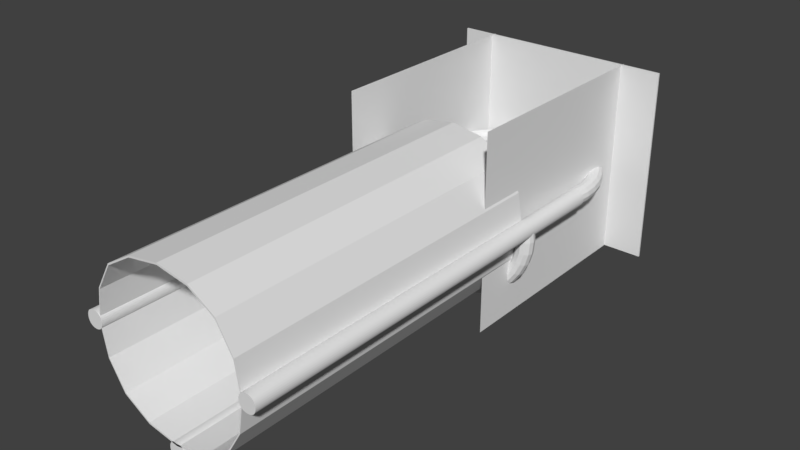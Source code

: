 # Source: DropTubeV2.blend  (saved by Blender 2.78.0; exported with 4.5.12 LTS)
import bpy
from mathutils import Matrix  # noqa: F401  (used for matrix-valued properties, if any)

bpy.ops.wm.read_factory_settings(use_empty=True)
scene = bpy.context.scene
scene.name = 'Scene'

# ---- collections
col_collection_1 = bpy.data.collections.new('Collection 1'); scene.collection.children.link(col_collection_1)

# ---- world
world_world = bpy.data.worlds.new('World'); scene.world = world_world
world_world.color = (0.05088, 0.05088, 0.05088)
world_world.use_sun_shadow = False
world_world.sun_shadow_jitter_overblur = 0.0
world_world.cycles.sampling_method = 'MANUAL'

# ---- meshes
me_plane_020 = bpy.data.meshes.new('Plane.020')
me_plane_020.from_pydata([(-1.0, -1.0, 0.0), (1.0, -1.0, 0.0), (-1.0, 1.0, 0.0), (1.0, 1.0, 0.0)], [], [(0, 1, 3, 2)])
me_plane_020.use_remesh_preserve_volume = False
me_plane_020.use_remesh_preserve_attributes = False
me_plane_020.use_mirror_vertex_groups = False
me_plane_020.update()
me_plane_019 = bpy.data.meshes.new('Plane.019')
me_plane_019.from_pydata([(-1.0, -1.0, 0.0), (1.0, -1.0, 0.0), (-1.0, 1.0, 0.0), (1.0, 1.0, 0.0)], [], [(0, 1, 3, 2)])
me_plane_019.use_remesh_preserve_volume = False
me_plane_019.use_remesh_preserve_attributes = False
me_plane_019.use_mirror_vertex_groups = False
me_plane_019.update()
me_plane_018 = bpy.data.meshes.new('Plane.018')
me_plane_018.from_pydata([(-1.0, -1.0, 0.0), (1.0, -1.0, 0.0), (-1.0, 1.0, 0.0), (1.0, 1.0, 0.0), (-1.0, -1.0, -0.01), (1.0, -1.0, -0.01), (-1.0, 1.0, -0.01), (1.0, 1.0, -0.01)], [], [(0, 1, 3, 2), (4, 6, 7, 5), (0, 2, 6, 4), (1, 0, 4, 5), (3, 1, 5, 7), (2, 3, 7, 6)])
me_plane_018.use_remesh_preserve_volume = False
me_plane_018.use_remesh_preserve_attributes = False
me_plane_018.use_mirror_vertex_groups = False
me_plane_018.update()
me_plane_017 = bpy.data.meshes.new('Plane.017')
me_plane_017.from_pydata([(-0.1875, -0.25, 0.4531), (-0.1875, -0.75, 0.4531), (-0.5312, -0.25, 0.3906), (-0.5312, -0.75, 0.3906), (0.1875, -0.25, 0.4531), (0.5312, -0.25, 0.3906), (0.1875, -0.75, 0.4531), (0.5312, -0.75, 0.3906), (0.1875, 0.25, 0.4531), (0.1875, 0.75, 0.4531), (0.5312, 0.25, 0.3906), (0.5312, 0.75, 0.3906), (-0.1875, 0.25, 0.4531), (-0.5312, 0.25, 0.3906), (-0.1875, 0.75, 0.4531), (-0.5312, 0.75, 0.3906), (-0.1875, -0.25, -0.4531), (-0.5312, -0.25, -0.3906), (-0.1875, -0.75, -0.4531), (-0.5312, -0.75, -0.3906), (-0.1875, 0.25, -0.4531), (-0.1875, 0.75, -0.4531), (-0.5312, 0.25, -0.3906), (-0.5312, 0.75, -0.3906), (0.1875, 0.25, -0.4531), (0.5312, 0.25, -0.3906), (0.1875, 0.75, -0.4531), (0.5312, 0.75, -0.3906), (0.1875, -0.25, -0.4531), (0.1875, -0.75, -0.4531), (0.5312, -0.25, -0.3906), (0.5312, -0.75, -0.3906), (-0.9062, -0.25, 0.09375), (-0.7812, -0.25, 0.2656), (-0.9062, -0.75, 0.09375), (-0.7812, -0.75, 0.2656), (-0.9062, 0.25, 0.09375), (-0.9062, 0.75, 0.09375), (-0.7812, 0.25, 0.2656), (-0.7812, 0.75, 0.2656), (-0.9062, 0.25, -0.09375), (-0.7812, 0.25, -0.2656), (-0.9062, 0.75, -0.09375), (-0.7812, 0.75, -0.2656), (-0.9062, -0.25, -0.09375), (-0.9062, -0.75, -0.09375), (-0.7812, -0.25, -0.2656), (-0.7812, -0.75, -0.2656), (0.9062, 0.25, 0.09375), (0.7812, 0.25, 0.2656), (0.9062, 0.75, 0.09375), (0.7812, 0.75, 0.2656), (0.9062, -0.25, 0.09375), (0.9062, -0.75, 0.09375), (0.7812, -0.25, 0.2656), (0.7812, -0.75, 0.2656), (0.9062, -0.25, -0.09375), (0.7812, -0.25, -0.2656), (0.9062, -0.75, -0.09375), (0.7812, -0.75, -0.2656), (0.9062, 0.25, -0.09375), (0.9062, 0.75, -0.09375), (0.7812, 0.25, -0.2656), (0.7812, 0.75, -0.2656), (0.0, -0.25, 0.4609), (0.0, -0.75, 0.4609), (-0.1875, -0.5, 0.4531), (-0.3672, -0.25, 0.4297), (-0.5312, -0.5, 0.3906), (-0.3672, -0.75, 0.4297), (0.1875, 0.0, 0.4531), (0.5312, 0.0, 0.3906), (0.3672, -0.25, 0.4297), (0.1875, -0.5, 0.4531), (0.3672, -0.75, 0.4297), (0.5312, -0.5, 0.3906), (0.0, 0.25, 0.4609), (0.0, 0.75, 0.4609), (0.1875, 0.5, 0.4531), (0.3672, 0.25, 0.4297), (0.5312, 0.5, 0.3906), (0.3672, 0.75, 0.4297), (-0.1875, 0.0, 0.4531), (-0.5312, 0.0, 0.3906), (-0.3672, 0.25, 0.4297), (-0.1875, 0.5, 0.4531), (-0.3672, 0.75, 0.4297), (-0.5312, 0.5, 0.3906), (-0.1875, 0.0, -0.4531), (-0.5312, 0.0, -0.3906), (-0.3672, -0.25, -0.4297), (-0.1875, -0.5, -0.4531), (-0.3672, -0.75, -0.4297), (-0.5312, -0.5, -0.3906), (0.0, 0.25, -0.4609), (0.0, 0.75, -0.4609), (-0.1875, 0.5, -0.4531), (-0.3672, 0.25, -0.4297), (-0.5312, 0.5, -0.3906), (-0.3672, 0.75, -0.4297), (0.1875, 0.0, -0.4531), (0.5312, 0.0, -0.3906), (0.3672, 0.25, -0.4297), (0.1875, 0.5, -0.4531), (0.3672, 0.75, -0.4297), (0.5312, 0.5, -0.3906), (0.0, -0.25, -0.4609), (0.0, -0.75, -0.4609), (0.1875, -0.5, -0.4531), (0.3672, -0.25, -0.4297), (0.5312, -0.5, -0.3906), (0.3672, -0.75, -0.4297), (-0.9062, 0.0, 0.09375), (-0.7812, 0.0, 0.2656), (-0.8594, -0.25, 0.1836), (-0.9062, -0.5, 0.09375), (-0.8594, -0.75, 0.1836), (-0.7812, -0.5, 0.2656), (-0.9219, 0.25, 0.0), (-0.9219, 0.75, 0.0), (-0.9062, 0.5, 0.09375), (-0.8594, 0.25, 0.1836), (-0.7812, 0.5, 0.2656), (-0.8594, 0.75, 0.1836), (-0.9062, 0.0, -0.09375), (-0.7812, 0.0, -0.2656), (-0.8594, 0.25, -0.1836), (-0.9062, 0.5, -0.09375), (-0.8594, 0.75, -0.1836), (-0.7812, 0.5, -0.2656), (-0.9219, -0.25, 0.0), (-0.9219, -0.75, 0.0), (-0.9062, -0.5, -0.09375), (-0.8594, -0.25, -0.1836), (-0.7812, -0.5, -0.2656), (-0.8594, -0.75, -0.1836), (0.9062, 0.0, 0.09375), (0.7812, 0.0, 0.2656), (0.8594, 0.25, 0.1836), (0.9062, 0.5, 0.09375), (0.8594, 0.75, 0.1836), (0.7812, 0.5, 0.2656), (0.9219, -0.25, 0.0), (0.9219, -0.75, 0.0), (0.9062, -0.5, 0.09375), (0.8594, -0.25, 0.1836), (0.7812, -0.5, 0.2656), (0.8594, -0.75, 0.1836), (0.9062, 0.0, -0.09375), (0.7812, 0.0, -0.2656), (0.8594, -0.25, -0.1836), (0.9062, -0.5, -0.09375), (0.8594, -0.75, -0.1836), (0.7812, -0.5, -0.2656), (0.9219, 0.25, 0.0), (0.9219, 0.75, 0.0), (0.9062, 0.5, -0.09375), (0.8594, 0.25, -0.1836), (0.7812, 0.5, -0.2656), (0.8594, 0.75, -0.1836), (-0.6719, 0.75, 0.3359), (-0.6719, 0.25, 0.3359), (-0.6719, -0.25, 0.3359), (-0.6719, -0.75, 0.3359), (-0.5312, -1.0, 0.3906), (-0.1875, -1.0, 0.4531), (0.1875, -1.0, 0.4531), (0.5312, -1.0, 0.3906), (0.6719, -0.75, 0.3359), (0.6719, -0.25, 0.3359), (0.6719, 0.25, 0.3359), (0.6719, 0.75, 0.3359), (0.5312, 1.0, 0.3906), (0.1875, 1.0, 0.4531), (-0.1875, 1.0, 0.4531), (-0.5312, 1.0, 0.3906), (-0.6719, 0.75, -0.3359), (-0.6719, 0.25, -0.3359), (-0.6719, -0.25, -0.3359), (-0.6719, -0.75, -0.3359), (-0.5312, -1.0, -0.3906), (-0.1875, -1.0, -0.4531), (0.1875, -1.0, -0.4531), (0.5312, -1.0, -0.3906), (0.6719, -0.75, -0.3359), (0.6719, -0.25, -0.3359), (0.6719, 0.25, -0.3359), (0.6719, 0.75, -0.3359), (0.5312, 1.0, -0.3906), (0.1875, 1.0, -0.4531), (-0.1875, 1.0, -0.4531), (-0.5312, 1.0, -0.3906), (-0.7812, -1.0, 0.2656), (-0.9062, -1.0, 0.09375), (-0.9062, -1.0, -0.09375), (-0.7812, -1.0, -0.2656), (0.7812, -1.0, 0.2656), (0.9062, -1.0, 0.09375), (0.9062, -1.0, -0.09375), (0.7812, -1.0, -0.2656), (-0.7812, 1.0, 0.2656), (-0.9062, 1.0, 0.09375), (-0.9062, 1.0, -0.09375), (-0.7812, 1.0, -0.2656), (0.7812, 1.0, 0.2656), (0.9062, 1.0, 0.09375), (0.9062, 1.0, -0.09375), (0.7812, 1.0, -0.2656), (0.0, 0.0, 0.4609), (0.0, -0.5, 0.4609), (0.3672, 0.0, 0.4297), (0.0, 0.5, 0.4609), (-0.3672, 0.0, 0.4297), (-0.3672, -0.5, 0.4297), (0.3672, -0.5, 0.4297), (0.3672, 0.5, 0.4297), (-0.3672, 0.5, 0.4297), (0.0, 0.0, -0.4609), (-0.3672, 0.0, -0.4297), (0.0, 0.5, -0.4609), (0.3672, 0.0, -0.4297), (0.0, -0.5, -0.4609), (-0.3672, -0.5, -0.4297), (-0.3672, 0.5, -0.4297), (0.3672, 0.5, -0.4297), (0.3672, -0.5, -0.4297), (-0.9219, 0.0, 0.0), (-0.8594, 0.0, 0.1836), (-0.9219, 0.5, 0.0), (-0.8594, 0.0, -0.1836), (-0.9219, -0.5, 0.0), (-0.8594, -0.5, 0.1836), (-0.8594, 0.5, 0.1836), (-0.8594, 0.5, -0.1836), (-0.8594, -0.5, -0.1836), (0.9219, 0.0, 0.0), (0.8594, 0.0, 0.1836), (0.9219, -0.5, 0.0), (0.8594, 0.0, -0.1836), (0.9219, 0.5, 0.0), (0.8594, 0.5, 0.1836), (0.8594, -0.5, 0.1836), (0.8594, -0.5, -0.1836), (0.8594, 0.5, -0.1836), (-0.6719, 0.5, 0.3359), (-0.6719, 0.0, 0.3359), (-0.6719, -0.5, 0.3359), (-0.3672, -1.0, 0.4297), (0.0, -1.0, 0.4609), (0.3672, -1.0, 0.4297), (0.6719, -0.5, 0.3359), (0.6719, 0.0, 0.3359), (0.6719, 0.5, 0.3359), (0.3672, 1.0, 0.4297), (0.0, 1.0, 0.4609), (-0.3672, 1.0, 0.4297), (-0.6719, 0.5, -0.3359), (-0.6719, 0.0, -0.3359), (-0.6719, -0.5, -0.3359), (-0.3672, -1.0, -0.4297), (0.0, -1.0, -0.4609), (0.3672, -1.0, -0.4297), (0.6719, -0.5, -0.3359), (0.6719, 0.0, -0.3359), (0.6719, 0.5, -0.3359), (0.3672, 1.0, -0.4297), (0.0, 1.0, -0.4609), (-0.3672, 1.0, -0.4297), (-0.8594, -1.0, 0.1836), (-0.9219, -1.0, 0.0), (-0.8594, -1.0, -0.1836), (0.8594, -1.0, 0.1836), (0.9219, -1.0, 0.0), (0.8594, -1.0, -0.1836), (-0.8594, 1.0, 0.1836), (-0.9219, 1.0, 0.0), (-0.8594, 1.0, -0.1836), (0.8594, 1.0, 0.1836), (0.9219, 1.0, 0.0), (0.8594, 1.0, -0.1836), (-0.6719, -1.0, 0.3359), (0.6719, -1.0, 0.3359), (-0.6719, 1.0, 0.3359), (0.6719, 1.0, 0.3359), (-0.6719, -1.0, -0.3359), (0.6719, -1.0, -0.3359), (-0.6719, 1.0, -0.3359), (0.6719, 1.0, -0.3359)], [], [(0, 64, 208, 82), (0, 82, 212, 67), (0, 67, 213, 66), (0, 66, 209, 64), (1, 65, 209, 66), (1, 66, 213, 69), (1, 69, 247, 165), (1, 165, 248, 65), (2, 67, 212, 83), (2, 83, 245, 162), (2, 162, 246, 68), (2, 68, 213, 67), (3, 69, 213, 68), (3, 68, 246, 163), (3, 163, 280, 164), (3, 164, 247, 69), (4, 70, 208, 64), (4, 64, 209, 73), (4, 73, 214, 72), (4, 72, 210, 70), (5, 71, 210, 72), (5, 72, 214, 75), (5, 75, 250, 169), (5, 169, 251, 71), (6, 73, 209, 65), (6, 65, 248, 166), (6, 166, 249, 74), (6, 74, 214, 73), (7, 75, 214, 74), (7, 74, 249, 167), (7, 167, 281, 168), (7, 168, 250, 75), (8, 76, 208, 70), (8, 70, 210, 79), (8, 79, 215, 78), (8, 78, 211, 76), (9, 77, 211, 78), (9, 78, 215, 81), (9, 81, 253, 173), (9, 173, 254, 77), (10, 79, 210, 71), (10, 71, 251, 170), (10, 170, 252, 80), (10, 80, 215, 79), (11, 81, 215, 80), (11, 80, 252, 171), (11, 171, 283, 172), (11, 172, 253, 81), (12, 82, 208, 76), (12, 76, 211, 85), (12, 85, 216, 84), (12, 84, 212, 82), (13, 83, 212, 84), (13, 84, 216, 87), (13, 87, 244, 161), (13, 161, 245, 83), (14, 85, 211, 77), (14, 77, 254, 174), (14, 174, 255, 86), (14, 86, 216, 85), (15, 87, 216, 86), (15, 86, 255, 175), (15, 175, 282, 160), (15, 160, 244, 87), (16, 88, 217, 106), (16, 106, 221, 91), (16, 91, 222, 90), (16, 90, 218, 88), (17, 89, 218, 90), (17, 90, 222, 93), (17, 93, 258, 178), (17, 178, 257, 89), (18, 91, 221, 107), (18, 107, 260, 181), (18, 181, 259, 92), (18, 92, 222, 91), (19, 93, 222, 92), (19, 92, 259, 180), (19, 180, 284, 179), (19, 179, 258, 93), (20, 94, 217, 88), (20, 88, 218, 97), (20, 97, 223, 96), (20, 96, 219, 94), (21, 95, 219, 96), (21, 96, 223, 99), (21, 99, 267, 190), (21, 190, 266, 95), (22, 97, 218, 89), (22, 89, 257, 177), (22, 177, 256, 98), (22, 98, 223, 97), (23, 99, 223, 98), (23, 98, 256, 176), (23, 176, 286, 191), (23, 191, 267, 99), (24, 100, 217, 94), (24, 94, 219, 103), (24, 103, 224, 102), (24, 102, 220, 100), (25, 101, 220, 102), (25, 102, 224, 105), (25, 105, 264, 186), (25, 186, 263, 101), (26, 103, 219, 95), (26, 95, 266, 189), (26, 189, 265, 104), (26, 104, 224, 103), (27, 105, 224, 104), (27, 104, 265, 188), (27, 188, 287, 187), (27, 187, 264, 105), (28, 106, 217, 100), (28, 100, 220, 109), (28, 109, 225, 108), (28, 108, 221, 106), (29, 107, 221, 108), (29, 108, 225, 111), (29, 111, 261, 182), (29, 182, 260, 107), (30, 109, 220, 101), (30, 101, 263, 185), (30, 185, 262, 110), (30, 110, 225, 109), (31, 111, 225, 110), (31, 110, 262, 184), (31, 184, 285, 183), (31, 183, 261, 111), (32, 112, 226, 130), (32, 130, 230, 115), (32, 115, 231, 114), (32, 114, 227, 112), (33, 113, 227, 114), (33, 114, 231, 117), (33, 117, 246, 162), (33, 162, 245, 113), (34, 115, 230, 131), (34, 131, 269, 193), (34, 193, 268, 116), (34, 116, 231, 115), (35, 117, 231, 116), (35, 116, 268, 192), (35, 192, 280, 163), (35, 163, 246, 117), (36, 118, 226, 112), (36, 112, 227, 121), (36, 121, 232, 120), (36, 120, 228, 118), (37, 119, 228, 120), (37, 120, 232, 123), (37, 123, 274, 201), (37, 201, 275, 119), (38, 121, 227, 113), (38, 113, 245, 161), (38, 161, 244, 122), (38, 122, 232, 121), (39, 123, 232, 122), (39, 122, 244, 160), (39, 160, 282, 200), (39, 200, 274, 123), (40, 124, 226, 118), (40, 118, 228, 127), (40, 127, 233, 126), (40, 126, 229, 124), (41, 125, 229, 126), (41, 126, 233, 129), (41, 129, 256, 177), (41, 177, 257, 125), (42, 127, 228, 119), (42, 119, 275, 202), (42, 202, 276, 128), (42, 128, 233, 127), (43, 129, 233, 128), (43, 128, 276, 203), (43, 203, 286, 176), (43, 176, 256, 129), (44, 130, 226, 124), (44, 124, 229, 133), (44, 133, 234, 132), (44, 132, 230, 130), (45, 131, 230, 132), (45, 132, 234, 135), (45, 135, 270, 194), (45, 194, 269, 131), (46, 133, 229, 125), (46, 125, 257, 178), (46, 178, 258, 134), (46, 134, 234, 133), (47, 135, 234, 134), (47, 134, 258, 179), (47, 179, 284, 195), (47, 195, 270, 135), (48, 136, 235, 154), (48, 154, 239, 139), (48, 139, 240, 138), (48, 138, 236, 136), (49, 137, 236, 138), (49, 138, 240, 141), (49, 141, 252, 170), (49, 170, 251, 137), (50, 139, 239, 155), (50, 155, 278, 205), (50, 205, 277, 140), (50, 140, 240, 139), (51, 141, 240, 140), (51, 140, 277, 204), (51, 204, 283, 171), (51, 171, 252, 141), (52, 142, 235, 136), (52, 136, 236, 145), (52, 145, 241, 144), (52, 144, 237, 142), (53, 143, 237, 144), (53, 144, 241, 147), (53, 147, 271, 197), (53, 197, 272, 143), (54, 145, 236, 137), (54, 137, 251, 169), (54, 169, 250, 146), (54, 146, 241, 145), (55, 147, 241, 146), (55, 146, 250, 168), (55, 168, 281, 196), (55, 196, 271, 147), (56, 148, 235, 142), (56, 142, 237, 151), (56, 151, 242, 150), (56, 150, 238, 148), (57, 149, 238, 150), (57, 150, 242, 153), (57, 153, 262, 185), (57, 185, 263, 149), (58, 151, 237, 143), (58, 143, 272, 198), (58, 198, 273, 152), (58, 152, 242, 151), (59, 153, 242, 152), (59, 152, 273, 199), (59, 199, 285, 184), (59, 184, 262, 153), (60, 154, 235, 148), (60, 148, 238, 157), (60, 157, 243, 156), (60, 156, 239, 154), (61, 155, 239, 156), (61, 156, 243, 159), (61, 159, 279, 206), (61, 206, 278, 155), (62, 157, 238, 149), (62, 149, 263, 186), (62, 186, 264, 158), (62, 158, 243, 157), (63, 159, 243, 158), (63, 158, 264, 187), (63, 187, 287, 207), (63, 207, 279, 159), (164, 280, 192, 268, 193, 269, 194, 270, 195, 284, 180, 259, 181, 260, 182, 261, 183, 285, 199, 273, 198, 272, 197, 271, 196, 281, 167, 249, 166, 248, 165, 247), (172, 283, 204, 277, 205, 278, 206, 279, 207, 287, 188, 265, 189, 266, 190, 267, 191, 286, 203, 276, 202, 275, 201, 274, 200, 282, 175, 255, 174, 254, 173, 253)])
me_plane_017.use_remesh_preserve_volume = False
me_plane_017.use_remesh_preserve_attributes = False
me_plane_017.use_mirror_vertex_groups = False
me_plane_017.update()
me_torus_020 = bpy.data.meshes.new('Torus.020')
me_torus_020.from_pydata([(0.55, 0.0, 0.0), (0.5433, 0.0, 0.025), (0.525, 0.0, 0.0433), (0.5, 0.0, 0.05), (0.475, 0.0, 0.0433), (0.4567, 0.0, 0.025), (0.45, 0.0, 6.123e-18), (0.4567, 0.0, -0.025), (0.475, 0.0, -0.0433), (0.5, 0.0, -0.05), (0.525, 0.0, -0.0433), (0.5433, 0.0, -0.025), (0.5432, 0.08604, 0.0), (0.5366, 0.08499, 0.025), (0.5185, 0.08213, 0.0433), (0.4938, 0.07822, 0.05), (0.4692, 0.07431, 0.0433), (0.4511, 0.07144, 0.025), (0.4445, 0.0704, 6.123e-18), (0.4511, 0.07144, -0.025), (0.4692, 0.07431, -0.0433), (0.4938, 0.07822, -0.05), (0.5185, 0.08213, -0.0433), (0.5366, 0.08499, -0.025), (-0.5432, 0.08604, 0.0), (-0.5366, 0.08499, 0.025), (-0.5185, 0.08213, 0.0433), (-0.4938, 0.07822, 0.05), (-0.4692, 0.07431, 0.0433), (-0.4511, 0.07144, 0.025), (-0.4445, 0.0704, 6.123e-18), (-0.4511, 0.07144, -0.025), (-0.4692, 0.07431, -0.0433), (-0.4938, 0.07822, -0.05), (-0.5185, 0.08213, -0.0433), (-0.5366, 0.08499, -0.025), (-0.55, 4.808e-08, 0.0), (-0.5433, 4.75e-08, 0.025), (-0.525, 4.59e-08, 0.0433), (-0.5, 4.371e-08, 0.05), (-0.475, 4.153e-08, 0.0433), (-0.4567, 3.993e-08, 0.025), (-0.45, 3.934e-08, 6.123e-18), (-0.4567, 3.993e-08, -0.025), (-0.475, 4.153e-08, -0.0433), (-0.5, 4.371e-08, -0.05), (-0.525, 4.59e-08, -0.0433), (-0.5433, 4.75e-08, -0.025), (-0.5432, -0.08604, 0.0), (-0.5366, -0.08499, 0.025), (-0.5185, -0.08213, 0.0433), (-0.4938, -0.07822, 0.05), (-0.4692, -0.07431, 0.0433), (-0.4511, -0.07144, 0.025), (-0.4445, -0.0704, 6.123e-18), (-0.4511, -0.07144, -0.025), (-0.4692, -0.07431, -0.0433), (-0.4938, -0.07822, -0.05), (-0.5185, -0.08213, -0.0433), (-0.5366, -0.08499, -0.025), (-0.5231, -0.17, 0.0), (-0.5167, -0.1679, 0.025), (-0.4993, -0.1622, 0.0433), (-0.4755, -0.1545, 0.05), (-0.4518, -0.1468, 0.0433), (-0.4343, -0.1411, 0.025), (-0.428, -0.1391, 6.123e-18), (-0.4343, -0.1411, -0.025), (-0.4518, -0.1468, -0.0433), (-0.4755, -0.1545, -0.05), (-0.4993, -0.1622, -0.0433), (-0.5167, -0.1679, -0.025), (-0.4901, -0.2497, 0.0), (-0.4841, -0.2467, 0.025), (-0.4678, -0.2383, 0.0433), (-0.4455, -0.227, 0.05), (-0.4232, -0.2156, 0.0433), (-0.4069, -0.2073, 0.025), (-0.401, -0.2043, 6.123e-18), (-0.4069, -0.2073, -0.025), (-0.4232, -0.2156, -0.0433), (-0.4455, -0.227, -0.05), (-0.4678, -0.2383, -0.0433), (-0.4841, -0.2467, -0.025), (-0.445, -0.3233, 0.0), (-0.4395, -0.3193, 0.025), (-0.4247, -0.3086, 0.0433), (-0.4045, -0.2939, 0.05), (-0.3843, -0.2792, 0.0433), (-0.3695, -0.2684, 0.025), (-0.3641, -0.2645, 6.123e-18), (-0.3695, -0.2684, -0.025), (-0.3843, -0.2792, -0.0433), (-0.4045, -0.2939, -0.05), (-0.4247, -0.3086, -0.0433), (-0.4395, -0.3193, -0.025), (-0.3889, -0.3889, 0.0), (-0.3842, -0.3842, 0.025), (-0.3712, -0.3712, 0.0433), (-0.3536, -0.3536, 0.05), (-0.3359, -0.3359, 0.0433), (-0.3229, -0.3229, 0.025), (-0.3182, -0.3182, 6.123e-18), (-0.3229, -0.3229, -0.025), (-0.3359, -0.3359, -0.0433), (-0.3536, -0.3536, -0.05), (-0.3712, -0.3712, -0.0433), (-0.3842, -0.3842, -0.025), (-0.3233, -0.445, 0.0), (-0.3193, -0.4395, 0.025), (-0.3086, -0.4247, 0.0433), (-0.2939, -0.4045, 0.05), (-0.2792, -0.3843, 0.0433), (-0.2684, -0.3695, 0.025), (-0.2645, -0.3641, 6.123e-18), (-0.2684, -0.3695, -0.025), (-0.2792, -0.3843, -0.0433), (-0.2939, -0.4045, -0.05), (-0.3086, -0.4247, -0.0433), (-0.3193, -0.4395, -0.025), (-0.2497, -0.4901, 0.0), (-0.2467, -0.4841, 0.025), (-0.2383, -0.4678, 0.0433), (-0.227, -0.4455, 0.05), (-0.2156, -0.4232, 0.0433), (-0.2073, -0.4069, 0.025), (-0.2043, -0.401, 6.123e-18), (-0.2073, -0.4069, -0.025), (-0.2156, -0.4232, -0.0433), (-0.227, -0.4455, -0.05), (-0.2383, -0.4678, -0.0433), (-0.2467, -0.4841, -0.025), (-0.17, -0.5231, 0.0), (-0.1679, -0.5167, 0.025), (-0.1622, -0.4993, 0.0433), (-0.1545, -0.4755, 0.05), (-0.1468, -0.4518, 0.0433), (-0.1411, -0.4343, 0.025), (-0.1391, -0.428, 6.123e-18), (-0.1411, -0.4343, -0.025), (-0.1468, -0.4518, -0.0433), (-0.1545, -0.4755, -0.05), (-0.1622, -0.4993, -0.0433), (-0.1679, -0.5167, -0.025), (-0.08604, -0.5432, 0.0), (-0.08499, -0.5366, 0.025), (-0.08213, -0.5185, 0.0433), (-0.07822, -0.4938, 0.05), (-0.07431, -0.4692, 0.0433), (-0.07144, -0.4511, 0.025), (-0.0704, -0.4445, 6.123e-18), (-0.07144, -0.4511, -0.025), (-0.07431, -0.4692, -0.0433), (-0.07822, -0.4938, -0.05), (-0.08213, -0.5185, -0.0433), (-0.08499, -0.5366, -0.025), (2.98e-08, -0.55, 0.0), (2.98e-08, -0.5433, 0.025), (2.98e-08, -0.525, 0.0433), (4.47e-08, -0.5, 0.05), (4.47e-08, -0.475, 0.0433), (4.47e-08, -0.4567, 0.025), (4.47e-08, -0.45, 6.123e-18), (4.47e-08, -0.4567, -0.025), (4.47e-08, -0.475, -0.0433), (4.47e-08, -0.5, -0.05), (2.98e-08, -0.525, -0.0433), (2.98e-08, -0.5433, -0.025), (0.08604, -0.5432, 0.0), (0.08499, -0.5366, 0.025), (0.08213, -0.5185, 0.0433), (0.07822, -0.4938, 0.05), (0.07431, -0.4692, 0.0433), (0.07144, -0.4511, 0.025), (0.0704, -0.4445, 6.123e-18), (0.07144, -0.4511, -0.025), (0.07431, -0.4692, -0.0433), (0.07822, -0.4938, -0.05), (0.08213, -0.5185, -0.0433), (0.08499, -0.5366, -0.025), (0.17, -0.5231, 0.0), (0.1679, -0.5167, 0.025), (0.1622, -0.4993, 0.0433), (0.1545, -0.4755, 0.05), (0.1468, -0.4518, 0.0433), (0.1411, -0.4343, 0.025), (0.1391, -0.428, 6.123e-18), (0.1411, -0.4343, -0.025), (0.1468, -0.4518, -0.0433), (0.1545, -0.4755, -0.05), (0.1622, -0.4993, -0.0433), (0.1679, -0.5167, -0.025), (0.2497, -0.4901, 0.0), (0.2467, -0.4841, 0.025), (0.2383, -0.4678, 0.0433), (0.227, -0.4455, 0.05), (0.2156, -0.4232, 0.0433), (0.2073, -0.4069, 0.025), (0.2043, -0.401, 6.123e-18), (0.2073, -0.4069, -0.025), (0.2156, -0.4232, -0.0433), (0.227, -0.4455, -0.05), (0.2383, -0.4678, -0.0433), (0.2467, -0.4841, -0.025), (0.3233, -0.445, 0.0), (0.3193, -0.4395, 0.025), (0.3086, -0.4247, 0.0433), (0.2939, -0.4045, 0.05), (0.2792, -0.3843, 0.0433), (0.2684, -0.3695, 0.025), (0.2645, -0.3641, 6.123e-18), (0.2684, -0.3695, -0.025), (0.2792, -0.3843, -0.0433), (0.2939, -0.4045, -0.05), (0.3086, -0.4247, -0.0433), (0.3193, -0.4395, -0.025), (0.3889, -0.3889, 0.0), (0.3842, -0.3842, 0.025), (0.3712, -0.3712, 0.0433), (0.3536, -0.3536, 0.05), (0.3359, -0.3359, 0.0433), (0.3229, -0.3229, 0.025), (0.3182, -0.3182, 6.123e-18), (0.3229, -0.3229, -0.025), (0.3359, -0.3359, -0.0433), (0.3536, -0.3536, -0.05), (0.3712, -0.3712, -0.0433), (0.3842, -0.3842, -0.025), (0.445, -0.3233, 0.0), (0.4395, -0.3193, 0.025), (0.4247, -0.3086, 0.0433), (0.4045, -0.2939, 0.05), (0.3843, -0.2792, 0.0433), (0.3695, -0.2684, 0.025), (0.3641, -0.2645, 6.123e-18), (0.3695, -0.2684, -0.025), (0.3843, -0.2792, -0.0433), (0.4045, -0.2939, -0.05), (0.4247, -0.3086, -0.0433), (0.4395, -0.3193, -0.025), (0.4901, -0.2497, 0.0), (0.4841, -0.2467, 0.025), (0.4678, -0.2383, 0.0433), (0.4455, -0.227, 0.05), (0.4232, -0.2156, 0.0433), (0.4069, -0.2073, 0.025), (0.401, -0.2043, 6.123e-18), (0.4069, -0.2073, -0.025), (0.4232, -0.2156, -0.0433), (0.4455, -0.227, -0.05), (0.4678, -0.2383, -0.0433), (0.4841, -0.2467, -0.025), (0.5231, -0.17, 0.0), (0.5167, -0.1679, 0.025), (0.4993, -0.1622, 0.0433), (0.4755, -0.1545, 0.05), (0.4518, -0.1468, 0.0433), (0.4343, -0.1411, 0.025), (0.428, -0.1391, 6.123e-18), (0.4343, -0.1411, -0.025), (0.4518, -0.1468, -0.0433), (0.4755, -0.1545, -0.05), (0.4993, -0.1622, -0.0433), (0.5167, -0.1679, -0.025), (0.5432, -0.08604, 0.0), (0.5366, -0.08499, 0.025), (0.5185, -0.08213, 0.0433), (0.4938, -0.07822, 0.05), (0.4692, -0.07431, 0.0433), (0.4511, -0.07144, 0.025), (0.4445, -0.0704, 6.123e-18), (0.4511, -0.07144, -0.025), (0.4692, -0.07431, -0.0433), (0.4938, -0.07822, -0.05), (0.5185, -0.08213, -0.0433), (0.5366, -0.08499, -0.025)], [], [(0, 12, 13, 1), (1, 13, 14, 2), (2, 14, 15, 3), (3, 15, 16, 4), (4, 16, 17, 5), (5, 17, 18, 6), (6, 18, 19, 7), (7, 19, 20, 8), (8, 20, 21, 9), (9, 21, 22, 10), (10, 22, 23, 11), (0, 11, 23, 12), (16, 15, 14, 13, 12, 23, 22, 21, 20, 19, 18, 17), (24, 36, 37, 25), (25, 37, 38, 26), (26, 38, 39, 27), (27, 39, 40, 28), (28, 40, 41, 29), (29, 41, 42, 30), (30, 42, 43, 31), (31, 43, 44, 32), (32, 44, 45, 33), (33, 45, 46, 34), (34, 46, 47, 35), (35, 47, 36, 24), (36, 48, 49, 37), (37, 49, 50, 38), (38, 50, 51, 39), (39, 51, 52, 40), (40, 52, 53, 41), (41, 53, 54, 42), (42, 54, 55, 43), (43, 55, 56, 44), (44, 56, 57, 45), (45, 57, 58, 46), (46, 58, 59, 47), (47, 59, 48, 36), (48, 60, 61, 49), (49, 61, 62, 50), (50, 62, 63, 51), (51, 63, 64, 52), (52, 64, 65, 53), (53, 65, 66, 54), (54, 66, 67, 55), (55, 67, 68, 56), (56, 68, 69, 57), (57, 69, 70, 58), (58, 70, 71, 59), (59, 71, 60, 48), (60, 72, 73, 61), (61, 73, 74, 62), (62, 74, 75, 63), (63, 75, 76, 64), (64, 76, 77, 65), (65, 77, 78, 66), (66, 78, 79, 67), (67, 79, 80, 68), (68, 80, 81, 69), (69, 81, 82, 70), (70, 82, 83, 71), (71, 83, 72, 60), (72, 84, 85, 73), (73, 85, 86, 74), (74, 86, 87, 75), (75, 87, 88, 76), (76, 88, 89, 77), (77, 89, 90, 78), (78, 90, 91, 79), (79, 91, 92, 80), (80, 92, 93, 81), (81, 93, 94, 82), (82, 94, 95, 83), (83, 95, 84, 72), (84, 96, 97, 85), (85, 97, 98, 86), (86, 98, 99, 87), (87, 99, 100, 88), (88, 100, 101, 89), (89, 101, 102, 90), (90, 102, 103, 91), (91, 103, 104, 92), (92, 104, 105, 93), (93, 105, 106, 94), (94, 106, 107, 95), (95, 107, 96, 84), (96, 108, 109, 97), (97, 109, 110, 98), (98, 110, 111, 99), (99, 111, 112, 100), (100, 112, 113, 101), (101, 113, 114, 102), (102, 114, 115, 103), (103, 115, 116, 104), (104, 116, 117, 105), (105, 117, 118, 106), (106, 118, 119, 107), (107, 119, 108, 96), (108, 120, 121, 109), (109, 121, 122, 110), (110, 122, 123, 111), (111, 123, 124, 112), (112, 124, 125, 113), (113, 125, 126, 114), (114, 126, 127, 115), (115, 127, 128, 116), (116, 128, 129, 117), (117, 129, 130, 118), (118, 130, 131, 119), (119, 131, 120, 108), (120, 132, 133, 121), (121, 133, 134, 122), (122, 134, 135, 123), (123, 135, 136, 124), (124, 136, 137, 125), (125, 137, 138, 126), (126, 138, 139, 127), (127, 139, 140, 128), (128, 140, 141, 129), (129, 141, 142, 130), (130, 142, 143, 131), (131, 143, 132, 120), (132, 144, 145, 133), (133, 145, 146, 134), (134, 146, 147, 135), (135, 147, 148, 136), (136, 148, 149, 137), (137, 149, 150, 138), (138, 150, 151, 139), (139, 151, 152, 140), (140, 152, 153, 141), (141, 153, 154, 142), (142, 154, 155, 143), (143, 155, 144, 132), (144, 156, 157, 145), (145, 157, 158, 146), (146, 158, 159, 147), (147, 159, 160, 148), (148, 160, 161, 149), (149, 161, 162, 150), (150, 162, 163, 151), (151, 163, 164, 152), (152, 164, 165, 153), (153, 165, 166, 154), (154, 166, 167, 155), (155, 167, 156, 144), (156, 168, 169, 157), (157, 169, 170, 158), (158, 170, 171, 159), (159, 171, 172, 160), (160, 172, 173, 161), (161, 173, 174, 162), (162, 174, 175, 163), (163, 175, 176, 164), (164, 176, 177, 165), (165, 177, 178, 166), (166, 178, 179, 167), (167, 179, 168, 156), (168, 180, 181, 169), (169, 181, 182, 170), (170, 182, 183, 171), (171, 183, 184, 172), (172, 184, 185, 173), (173, 185, 186, 174), (174, 186, 187, 175), (175, 187, 188, 176), (176, 188, 189, 177), (177, 189, 190, 178), (178, 190, 191, 179), (179, 191, 180, 168), (180, 192, 193, 181), (181, 193, 194, 182), (182, 194, 195, 183), (183, 195, 196, 184), (184, 196, 197, 185), (185, 197, 198, 186), (186, 198, 199, 187), (187, 199, 200, 188), (188, 200, 201, 189), (189, 201, 202, 190), (190, 202, 203, 191), (191, 203, 192, 180), (192, 204, 205, 193), (193, 205, 206, 194), (194, 206, 207, 195), (195, 207, 208, 196), (196, 208, 209, 197), (197, 209, 210, 198), (198, 210, 211, 199), (199, 211, 212, 200), (200, 212, 213, 201), (201, 213, 214, 202), (202, 214, 215, 203), (203, 215, 204, 192), (204, 216, 217, 205), (205, 217, 218, 206), (206, 218, 219, 207), (207, 219, 220, 208), (208, 220, 221, 209), (209, 221, 222, 210), (210, 222, 223, 211), (211, 223, 224, 212), (212, 224, 225, 213), (213, 225, 226, 214), (214, 226, 227, 215), (215, 227, 216, 204), (216, 228, 229, 217), (217, 229, 230, 218), (218, 230, 231, 219), (219, 231, 232, 220), (220, 232, 233, 221), (221, 233, 234, 222), (222, 234, 235, 223), (223, 235, 236, 224), (224, 236, 237, 225), (225, 237, 238, 226), (226, 238, 239, 227), (227, 239, 228, 216), (228, 240, 241, 229), (229, 241, 242, 230), (230, 242, 243, 231), (231, 243, 244, 232), (232, 244, 245, 233), (233, 245, 246, 234), (234, 246, 247, 235), (235, 247, 248, 236), (236, 248, 249, 237), (237, 249, 250, 238), (238, 250, 251, 239), (239, 251, 240, 228), (240, 252, 253, 241), (241, 253, 254, 242), (242, 254, 255, 243), (243, 255, 256, 244), (244, 256, 257, 245), (245, 257, 258, 246), (246, 258, 259, 247), (247, 259, 260, 248), (248, 260, 261, 249), (249, 261, 262, 250), (250, 262, 263, 251), (251, 263, 252, 240), (252, 264, 265, 253), (253, 265, 266, 254), (254, 266, 267, 255), (255, 267, 268, 256), (256, 268, 269, 257), (257, 269, 270, 258), (258, 270, 271, 259), (259, 271, 272, 260), (260, 272, 273, 261), (261, 273, 274, 262), (262, 274, 275, 263), (263, 275, 264, 252), (264, 0, 1, 265), (265, 1, 2, 266), (266, 2, 3, 267), (267, 3, 4, 268), (268, 4, 5, 269), (269, 5, 6, 270), (270, 6, 7, 271), (271, 7, 8, 272), (272, 8, 9, 273), (273, 9, 10, 274), (274, 10, 11, 275), (275, 11, 0, 264), (34, 35, 24, 25, 26, 27, 28, 29, 30, 31, 32, 33)])
me_torus_020.use_remesh_preserve_volume = False
me_torus_020.use_remesh_preserve_attributes = False
me_torus_020.use_mirror_vertex_groups = False
me_torus_020.update()
me_torus_019 = bpy.data.meshes.new('Torus.019')
me_torus_019.from_pydata([(0.55, 0.0, 0.0), (0.5433, 0.0, 0.025), (0.525, 0.0, 0.0433), (0.5, 0.0, 0.05), (0.475, 0.0, 0.0433), (0.4567, 0.0, 0.025), (0.45, 0.0, 6.123e-18), (0.4567, 0.0, -0.025), (0.475, 0.0, -0.0433), (0.5, 0.0, -0.05), (0.525, 0.0, -0.0433), (0.5433, 0.0, -0.025), (0.5432, 0.08604, 0.0), (0.5366, 0.08499, 0.025), (0.5185, 0.08213, 0.0433), (0.4938, 0.07822, 0.05), (0.4692, 0.07431, 0.0433), (0.4511, 0.07144, 0.025), (0.4445, 0.0704, 6.123e-18), (0.4511, 0.07144, -0.025), (0.4692, 0.07431, -0.0433), (0.4938, 0.07822, -0.05), (0.5185, 0.08213, -0.0433), (0.5366, 0.08499, -0.025), (-0.5432, 0.08604, 0.0), (-0.5366, 0.08499, 0.025), (-0.5185, 0.08213, 0.0433), (-0.4938, 0.07822, 0.05), (-0.4692, 0.07431, 0.0433), (-0.4511, 0.07144, 0.025), (-0.4445, 0.0704, 6.123e-18), (-0.4511, 0.07144, -0.025), (-0.4692, 0.07431, -0.0433), (-0.4938, 0.07822, -0.05), (-0.5185, 0.08213, -0.0433), (-0.5366, 0.08499, -0.025), (-0.55, 4.808e-08, 0.0), (-0.5433, 4.75e-08, 0.025), (-0.525, 4.59e-08, 0.0433), (-0.5, 4.371e-08, 0.05), (-0.475, 4.153e-08, 0.0433), (-0.4567, 3.993e-08, 0.025), (-0.45, 3.934e-08, 6.123e-18), (-0.4567, 3.993e-08, -0.025), (-0.475, 4.153e-08, -0.0433), (-0.5, 4.371e-08, -0.05), (-0.525, 4.59e-08, -0.0433), (-0.5433, 4.75e-08, -0.025), (-0.5432, -0.08604, 0.0), (-0.5366, -0.08499, 0.025), (-0.5185, -0.08213, 0.0433), (-0.4938, -0.07822, 0.05), (-0.4692, -0.07431, 0.0433), (-0.4511, -0.07144, 0.025), (-0.4445, -0.0704, 6.123e-18), (-0.4511, -0.07144, -0.025), (-0.4692, -0.07431, -0.0433), (-0.4938, -0.07822, -0.05), (-0.5185, -0.08213, -0.0433), (-0.5366, -0.08499, -0.025), (-0.5231, -0.17, 0.0), (-0.5167, -0.1679, 0.025), (-0.4993, -0.1622, 0.0433), (-0.4755, -0.1545, 0.05), (-0.4518, -0.1468, 0.0433), (-0.4343, -0.1411, 0.025), (-0.428, -0.1391, 6.123e-18), (-0.4343, -0.1411, -0.025), (-0.4518, -0.1468, -0.0433), (-0.4755, -0.1545, -0.05), (-0.4993, -0.1622, -0.0433), (-0.5167, -0.1679, -0.025), (-0.4901, -0.2497, 0.0), (-0.4841, -0.2467, 0.025), (-0.4678, -0.2383, 0.0433), (-0.4455, -0.227, 0.05), (-0.4232, -0.2156, 0.0433), (-0.4069, -0.2073, 0.025), (-0.401, -0.2043, 6.123e-18), (-0.4069, -0.2073, -0.025), (-0.4232, -0.2156, -0.0433), (-0.4455, -0.227, -0.05), (-0.4678, -0.2383, -0.0433), (-0.4841, -0.2467, -0.025), (-0.445, -0.3233, 0.0), (-0.4395, -0.3193, 0.025), (-0.4247, -0.3086, 0.0433), (-0.4045, -0.2939, 0.05), (-0.3843, -0.2792, 0.0433), (-0.3695, -0.2684, 0.025), (-0.3641, -0.2645, 6.123e-18), (-0.3695, -0.2684, -0.025), (-0.3843, -0.2792, -0.0433), (-0.4045, -0.2939, -0.05), (-0.4247, -0.3086, -0.0433), (-0.4395, -0.3193, -0.025), (-0.3889, -0.3889, 0.0), (-0.3842, -0.3842, 0.025), (-0.3712, -0.3712, 0.0433), (-0.3536, -0.3536, 0.05), (-0.3359, -0.3359, 0.0433), (-0.3229, -0.3229, 0.025), (-0.3182, -0.3182, 6.123e-18), (-0.3229, -0.3229, -0.025), (-0.3359, -0.3359, -0.0433), (-0.3536, -0.3536, -0.05), (-0.3712, -0.3712, -0.0433), (-0.3842, -0.3842, -0.025), (-0.3233, -0.445, 0.0), (-0.3193, -0.4395, 0.025), (-0.3086, -0.4247, 0.0433), (-0.2939, -0.4045, 0.05), (-0.2792, -0.3843, 0.0433), (-0.2684, -0.3695, 0.025), (-0.2645, -0.3641, 6.123e-18), (-0.2684, -0.3695, -0.025), (-0.2792, -0.3843, -0.0433), (-0.2939, -0.4045, -0.05), (-0.3086, -0.4247, -0.0433), (-0.3193, -0.4395, -0.025), (-0.2497, -0.4901, 0.0), (-0.2467, -0.4841, 0.025), (-0.2383, -0.4678, 0.0433), (-0.227, -0.4455, 0.05), (-0.2156, -0.4232, 0.0433), (-0.2073, -0.4069, 0.025), (-0.2043, -0.401, 6.123e-18), (-0.2073, -0.4069, -0.025), (-0.2156, -0.4232, -0.0433), (-0.227, -0.4455, -0.05), (-0.2383, -0.4678, -0.0433), (-0.2467, -0.4841, -0.025), (-0.17, -0.5231, 0.0), (-0.1679, -0.5167, 0.025), (-0.1622, -0.4993, 0.0433), (-0.1545, -0.4755, 0.05), (-0.1468, -0.4518, 0.0433), (-0.1411, -0.4343, 0.025), (-0.1391, -0.428, 6.123e-18), (-0.1411, -0.4343, -0.025), (-0.1468, -0.4518, -0.0433), (-0.1545, -0.4755, -0.05), (-0.1622, -0.4993, -0.0433), (-0.1679, -0.5167, -0.025), (-0.08604, -0.5432, 0.0), (-0.08499, -0.5366, 0.025), (-0.08213, -0.5185, 0.0433), (-0.07822, -0.4938, 0.05), (-0.07431, -0.4692, 0.0433), (-0.07144, -0.4511, 0.025), (-0.0704, -0.4445, 6.123e-18), (-0.07144, -0.4511, -0.025), (-0.07431, -0.4692, -0.0433), (-0.07822, -0.4938, -0.05), (-0.08213, -0.5185, -0.0433), (-0.08499, -0.5366, -0.025), (2.98e-08, -0.55, 0.0), (2.98e-08, -0.5433, 0.025), (2.98e-08, -0.525, 0.0433), (4.47e-08, -0.5, 0.05), (4.47e-08, -0.475, 0.0433), (4.47e-08, -0.4567, 0.025), (4.47e-08, -0.45, 6.123e-18), (4.47e-08, -0.4567, -0.025), (4.47e-08, -0.475, -0.0433), (4.47e-08, -0.5, -0.05), (2.98e-08, -0.525, -0.0433), (2.98e-08, -0.5433, -0.025), (0.08604, -0.5432, 0.0), (0.08499, -0.5366, 0.025), (0.08213, -0.5185, 0.0433), (0.07822, -0.4938, 0.05), (0.07431, -0.4692, 0.0433), (0.07144, -0.4511, 0.025), (0.0704, -0.4445, 6.123e-18), (0.07144, -0.4511, -0.025), (0.07431, -0.4692, -0.0433), (0.07822, -0.4938, -0.05), (0.08213, -0.5185, -0.0433), (0.08499, -0.5366, -0.025), (0.17, -0.5231, 0.0), (0.1679, -0.5167, 0.025), (0.1622, -0.4993, 0.0433), (0.1545, -0.4755, 0.05), (0.1468, -0.4518, 0.0433), (0.1411, -0.4343, 0.025), (0.1391, -0.428, 6.123e-18), (0.1411, -0.4343, -0.025), (0.1468, -0.4518, -0.0433), (0.1545, -0.4755, -0.05), (0.1622, -0.4993, -0.0433), (0.1679, -0.5167, -0.025), (0.2497, -0.4901, 0.0), (0.2467, -0.4841, 0.025), (0.2383, -0.4678, 0.0433), (0.227, -0.4455, 0.05), (0.2156, -0.4232, 0.0433), (0.2073, -0.4069, 0.025), (0.2043, -0.401, 6.123e-18), (0.2073, -0.4069, -0.025), (0.2156, -0.4232, -0.0433), (0.227, -0.4455, -0.05), (0.2383, -0.4678, -0.0433), (0.2467, -0.4841, -0.025), (0.3233, -0.445, 0.0), (0.3193, -0.4395, 0.025), (0.3086, -0.4247, 0.0433), (0.2939, -0.4045, 0.05), (0.2792, -0.3843, 0.0433), (0.2684, -0.3695, 0.025), (0.2645, -0.3641, 6.123e-18), (0.2684, -0.3695, -0.025), (0.2792, -0.3843, -0.0433), (0.2939, -0.4045, -0.05), (0.3086, -0.4247, -0.0433), (0.3193, -0.4395, -0.025), (0.3889, -0.3889, 0.0), (0.3842, -0.3842, 0.025), (0.3712, -0.3712, 0.0433), (0.3536, -0.3536, 0.05), (0.3359, -0.3359, 0.0433), (0.3229, -0.3229, 0.025), (0.3182, -0.3182, 6.123e-18), (0.3229, -0.3229, -0.025), (0.3359, -0.3359, -0.0433), (0.3536, -0.3536, -0.05), (0.3712, -0.3712, -0.0433), (0.3842, -0.3842, -0.025), (0.445, -0.3233, 0.0), (0.4395, -0.3193, 0.025), (0.4247, -0.3086, 0.0433), (0.4045, -0.2939, 0.05), (0.3843, -0.2792, 0.0433), (0.3695, -0.2684, 0.025), (0.3641, -0.2645, 6.123e-18), (0.3695, -0.2684, -0.025), (0.3843, -0.2792, -0.0433), (0.4045, -0.2939, -0.05), (0.4247, -0.3086, -0.0433), (0.4395, -0.3193, -0.025), (0.4901, -0.2497, 0.0), (0.4841, -0.2467, 0.025), (0.4678, -0.2383, 0.0433), (0.4455, -0.227, 0.05), (0.4232, -0.2156, 0.0433), (0.4069, -0.2073, 0.025), (0.401, -0.2043, 6.123e-18), (0.4069, -0.2073, -0.025), (0.4232, -0.2156, -0.0433), (0.4455, -0.227, -0.05), (0.4678, -0.2383, -0.0433), (0.4841, -0.2467, -0.025), (0.5231, -0.17, 0.0), (0.5167, -0.1679, 0.025), (0.4993, -0.1622, 0.0433), (0.4755, -0.1545, 0.05), (0.4518, -0.1468, 0.0433), (0.4343, -0.1411, 0.025), (0.428, -0.1391, 6.123e-18), (0.4343, -0.1411, -0.025), (0.4518, -0.1468, -0.0433), (0.4755, -0.1545, -0.05), (0.4993, -0.1622, -0.0433), (0.5167, -0.1679, -0.025), (0.5432, -0.08604, 0.0), (0.5366, -0.08499, 0.025), (0.5185, -0.08213, 0.0433), (0.4938, -0.07822, 0.05), (0.4692, -0.07431, 0.0433), (0.4511, -0.07144, 0.025), (0.4445, -0.0704, 6.123e-18), (0.4511, -0.07144, -0.025), (0.4692, -0.07431, -0.0433), (0.4938, -0.07822, -0.05), (0.5185, -0.08213, -0.0433), (0.5366, -0.08499, -0.025)], [], [(0, 12, 13, 1), (1, 13, 14, 2), (2, 14, 15, 3), (3, 15, 16, 4), (4, 16, 17, 5), (5, 17, 18, 6), (6, 18, 19, 7), (7, 19, 20, 8), (8, 20, 21, 9), (9, 21, 22, 10), (10, 22, 23, 11), (0, 11, 23, 12), (16, 15, 14, 13, 12, 23, 22, 21, 20, 19, 18, 17), (24, 36, 37, 25), (25, 37, 38, 26), (26, 38, 39, 27), (27, 39, 40, 28), (28, 40, 41, 29), (29, 41, 42, 30), (30, 42, 43, 31), (31, 43, 44, 32), (32, 44, 45, 33), (33, 45, 46, 34), (34, 46, 47, 35), (35, 47, 36, 24), (36, 48, 49, 37), (37, 49, 50, 38), (38, 50, 51, 39), (39, 51, 52, 40), (40, 52, 53, 41), (41, 53, 54, 42), (42, 54, 55, 43), (43, 55, 56, 44), (44, 56, 57, 45), (45, 57, 58, 46), (46, 58, 59, 47), (47, 59, 48, 36), (48, 60, 61, 49), (49, 61, 62, 50), (50, 62, 63, 51), (51, 63, 64, 52), (52, 64, 65, 53), (53, 65, 66, 54), (54, 66, 67, 55), (55, 67, 68, 56), (56, 68, 69, 57), (57, 69, 70, 58), (58, 70, 71, 59), (59, 71, 60, 48), (60, 72, 73, 61), (61, 73, 74, 62), (62, 74, 75, 63), (63, 75, 76, 64), (64, 76, 77, 65), (65, 77, 78, 66), (66, 78, 79, 67), (67, 79, 80, 68), (68, 80, 81, 69), (69, 81, 82, 70), (70, 82, 83, 71), (71, 83, 72, 60), (72, 84, 85, 73), (73, 85, 86, 74), (74, 86, 87, 75), (75, 87, 88, 76), (76, 88, 89, 77), (77, 89, 90, 78), (78, 90, 91, 79), (79, 91, 92, 80), (80, 92, 93, 81), (81, 93, 94, 82), (82, 94, 95, 83), (83, 95, 84, 72), (84, 96, 97, 85), (85, 97, 98, 86), (86, 98, 99, 87), (87, 99, 100, 88), (88, 100, 101, 89), (89, 101, 102, 90), (90, 102, 103, 91), (91, 103, 104, 92), (92, 104, 105, 93), (93, 105, 106, 94), (94, 106, 107, 95), (95, 107, 96, 84), (96, 108, 109, 97), (97, 109, 110, 98), (98, 110, 111, 99), (99, 111, 112, 100), (100, 112, 113, 101), (101, 113, 114, 102), (102, 114, 115, 103), (103, 115, 116, 104), (104, 116, 117, 105), (105, 117, 118, 106), (106, 118, 119, 107), (107, 119, 108, 96), (108, 120, 121, 109), (109, 121, 122, 110), (110, 122, 123, 111), (111, 123, 124, 112), (112, 124, 125, 113), (113, 125, 126, 114), (114, 126, 127, 115), (115, 127, 128, 116), (116, 128, 129, 117), (117, 129, 130, 118), (118, 130, 131, 119), (119, 131, 120, 108), (120, 132, 133, 121), (121, 133, 134, 122), (122, 134, 135, 123), (123, 135, 136, 124), (124, 136, 137, 125), (125, 137, 138, 126), (126, 138, 139, 127), (127, 139, 140, 128), (128, 140, 141, 129), (129, 141, 142, 130), (130, 142, 143, 131), (131, 143, 132, 120), (132, 144, 145, 133), (133, 145, 146, 134), (134, 146, 147, 135), (135, 147, 148, 136), (136, 148, 149, 137), (137, 149, 150, 138), (138, 150, 151, 139), (139, 151, 152, 140), (140, 152, 153, 141), (141, 153, 154, 142), (142, 154, 155, 143), (143, 155, 144, 132), (144, 156, 157, 145), (145, 157, 158, 146), (146, 158, 159, 147), (147, 159, 160, 148), (148, 160, 161, 149), (149, 161, 162, 150), (150, 162, 163, 151), (151, 163, 164, 152), (152, 164, 165, 153), (153, 165, 166, 154), (154, 166, 167, 155), (155, 167, 156, 144), (156, 168, 169, 157), (157, 169, 170, 158), (158, 170, 171, 159), (159, 171, 172, 160), (160, 172, 173, 161), (161, 173, 174, 162), (162, 174, 175, 163), (163, 175, 176, 164), (164, 176, 177, 165), (165, 177, 178, 166), (166, 178, 179, 167), (167, 179, 168, 156), (168, 180, 181, 169), (169, 181, 182, 170), (170, 182, 183, 171), (171, 183, 184, 172), (172, 184, 185, 173), (173, 185, 186, 174), (174, 186, 187, 175), (175, 187, 188, 176), (176, 188, 189, 177), (177, 189, 190, 178), (178, 190, 191, 179), (179, 191, 180, 168), (180, 192, 193, 181), (181, 193, 194, 182), (182, 194, 195, 183), (183, 195, 196, 184), (184, 196, 197, 185), (185, 197, 198, 186), (186, 198, 199, 187), (187, 199, 200, 188), (188, 200, 201, 189), (189, 201, 202, 190), (190, 202, 203, 191), (191, 203, 192, 180), (192, 204, 205, 193), (193, 205, 206, 194), (194, 206, 207, 195), (195, 207, 208, 196), (196, 208, 209, 197), (197, 209, 210, 198), (198, 210, 211, 199), (199, 211, 212, 200), (200, 212, 213, 201), (201, 213, 214, 202), (202, 214, 215, 203), (203, 215, 204, 192), (204, 216, 217, 205), (205, 217, 218, 206), (206, 218, 219, 207), (207, 219, 220, 208), (208, 220, 221, 209), (209, 221, 222, 210), (210, 222, 223, 211), (211, 223, 224, 212), (212, 224, 225, 213), (213, 225, 226, 214), (214, 226, 227, 215), (215, 227, 216, 204), (216, 228, 229, 217), (217, 229, 230, 218), (218, 230, 231, 219), (219, 231, 232, 220), (220, 232, 233, 221), (221, 233, 234, 222), (222, 234, 235, 223), (223, 235, 236, 224), (224, 236, 237, 225), (225, 237, 238, 226), (226, 238, 239, 227), (227, 239, 228, 216), (228, 240, 241, 229), (229, 241, 242, 230), (230, 242, 243, 231), (231, 243, 244, 232), (232, 244, 245, 233), (233, 245, 246, 234), (234, 246, 247, 235), (235, 247, 248, 236), (236, 248, 249, 237), (237, 249, 250, 238), (238, 250, 251, 239), (239, 251, 240, 228), (240, 252, 253, 241), (241, 253, 254, 242), (242, 254, 255, 243), (243, 255, 256, 244), (244, 256, 257, 245), (245, 257, 258, 246), (246, 258, 259, 247), (247, 259, 260, 248), (248, 260, 261, 249), (249, 261, 262, 250), (250, 262, 263, 251), (251, 263, 252, 240), (252, 264, 265, 253), (253, 265, 266, 254), (254, 266, 267, 255), (255, 267, 268, 256), (256, 268, 269, 257), (257, 269, 270, 258), (258, 270, 271, 259), (259, 271, 272, 260), (260, 272, 273, 261), (261, 273, 274, 262), (262, 274, 275, 263), (263, 275, 264, 252), (264, 0, 1, 265), (265, 1, 2, 266), (266, 2, 3, 267), (267, 3, 4, 268), (268, 4, 5, 269), (269, 5, 6, 270), (270, 6, 7, 271), (271, 7, 8, 272), (272, 8, 9, 273), (273, 9, 10, 274), (274, 10, 11, 275), (275, 11, 0, 264), (34, 35, 24, 25, 26, 27, 28, 29, 30, 31, 32, 33)])
me_torus_019.use_remesh_preserve_volume = False
me_torus_019.use_remesh_preserve_attributes = False
me_torus_019.use_mirror_vertex_groups = False
me_torus_019.update()
me_plane_016 = bpy.data.meshes.new('Plane.016')
me_plane_016.from_pydata([(-4.768e-07, 0.0, 0.4688), (-4.768e-07, -0.5, 0.4688), (0.375, 0.0, 0.4375), (-4.768e-07, 0.5, 0.4688), (-0.375, 0.0, 0.4375), (-0.375, -0.5, 0.4375), (0.375, -0.5, 0.4375), (0.375, 0.5, 0.4375), (-0.375, 0.5, 0.4375), (-4.768e-07, 0.0, -0.4688), (-0.375, 0.0, -0.4375), (-4.768e-07, 0.5, -0.4688), (0.375, 0.0, -0.4375), (-4.768e-07, -0.5, -0.4688), (-0.375, -0.5, -0.4375), (-0.375, 0.5, -0.4375), (0.375, 0.5, -0.4375), (0.375, -0.5, -0.4375), (-0.9375, 0.0, 0.0), (-0.875, 0.0, 0.1875), (-0.9375, 0.5, 0.0), (-0.875, 0.0, -0.1875), (-0.9375, -0.5, 0.0), (-0.875, -0.5, 0.1875), (-0.875, 0.5, 0.1875), (-0.875, 0.5, -0.1875), (-0.875, -0.5, -0.1875), (0.9375, 0.0, 0.0), (0.875, 0.0, 0.1875), (0.9375, -0.5, 0.0), (0.875, 0.0, -0.1875), (0.9375, 0.5, 0.0), (0.875, 0.5, 0.1875), (0.875, -0.5, 0.1875), (0.875, -0.5, -0.1875), (0.875, 0.5, -0.1875), (-0.6875, 0.5, 0.3438), (-0.6875, 0.0, 0.3438), (-0.6875, -0.5, 0.3438), (-0.375, -1.0, 0.4375), (-4.768e-07, -1.0, 0.4688), (0.375, -1.0, 0.4375), (0.6875, -0.5, 0.3438), (0.6875, 0.0, 0.3438), (0.6875, 0.5, 0.3438), (0.375, 1.0, 0.4375), (-4.768e-07, 1.0, 0.4688), (-0.375, 1.0, 0.4375), (-0.6875, 0.5, -0.3438), (-0.6875, 0.0, -0.3438), (-0.6875, -0.5, -0.3438), (-0.375, -1.0, -0.4375), (-4.768e-07, -1.0, -0.4688), (0.375, -1.0, -0.4375), (0.6875, -0.5, -0.3438), (0.6875, 0.0, -0.3438), (0.6875, 0.5, -0.3438), (0.375, 1.0, -0.4375), (-4.768e-07, 1.0, -0.4688), (-0.375, 1.0, -0.4375), (-0.875, -1.0, 0.1875), (-0.9375, -1.0, 0.0), (-0.875, -1.0, -0.1875), (0.875, -1.0, 0.1875), (0.9375, -1.0, 0.0), (0.875, -1.0, -0.1875), (-0.875, 1.0, 0.1875), (-0.9375, 1.0, 0.0), (-0.875, 1.0, -0.1875), (0.875, 1.0, 0.1875), (0.9375, 1.0, 0.0), (0.875, 1.0, -0.1875), (-0.6875, -1.0, 0.3438), (0.6875, -1.0, 0.3438), (-0.6875, 1.0, 0.3438), (0.6875, 1.0, 0.3438), (-0.6875, -1.0, -0.3438), (0.6875, -1.0, -0.3438), (-0.6875, 1.0, -0.3438), (0.6875, 1.0, -0.3438), (-4.768e-07, 0.0, 0.4588), (-4.768e-07, -0.5, 0.4588), (0.3731, 0.0, 0.4277), (-4.768e-07, 0.5, 0.4588), (-0.3731, 0.0, 0.4277), (-0.3731, -0.5, 0.4277), (0.3731, -0.5, 0.4277), (0.3731, 0.5, 0.4277), (-0.3731, 0.5, 0.4277), (-4.768e-07, 0.0, -0.4588), (-0.3731, 0.0, -0.4277), (-4.768e-07, 0.5, -0.4588), (0.3731, 0.0, -0.4277), (-4.768e-07, -0.5, -0.4588), (-0.3731, -0.5, -0.4277), (-0.3731, 0.5, -0.4277), (0.3731, 0.5, -0.4277), (0.3731, -0.5, -0.4277), (-0.9275, 0.0, 0.0), (-0.8667, 0.0, 0.1819), (-0.9275, 0.5, 0.0), (-0.8667, 0.0, -0.1819), (-0.9275, -0.5, 0.0), (-0.8667, -0.5, 0.1819), (-0.8667, 0.5, 0.1819), (-0.8667, 0.5, -0.1819), (-0.8667, -0.5, -0.1819), (0.9275, 0.0, 0.0), (0.8667, 0.0, 0.1819), (0.9275, -0.5, 0.0), (0.8667, 0.0, -0.1819), (0.9275, 0.5, 0.0), (0.8667, 0.5, 0.1819), (0.8667, -0.5, 0.1819), (0.8667, -0.5, -0.1819), (0.8667, 0.5, -0.1819), (-0.6828, 0.5, 0.3349), (-0.6828, 0.0, 0.3349), (-0.6828, -0.5, 0.3349), (-0.3731, -1.0, 0.4277), (-4.768e-07, -1.0, 0.4588), (0.3731, -1.0, 0.4277), (0.6828, -0.5, 0.3349), (0.6828, 0.0, 0.3349), (0.6828, 0.5, 0.3349), (0.3731, 1.0, 0.4277), (-4.768e-07, 1.0, 0.4588), (-0.3731, 1.0, 0.4277), (-0.6828, 0.5, -0.3349), (-0.6828, 0.0, -0.3349), (-0.6828, -0.5, -0.3349), (-0.3731, -1.0, -0.4277), (-4.768e-07, -1.0, -0.4588), (0.3731, -1.0, -0.4277), (0.6828, -0.5, -0.3349), (0.6828, 0.0, -0.3349), (0.6828, 0.5, -0.3349), (0.3731, 1.0, -0.4277), (-4.768e-07, 1.0, -0.4588), (-0.3731, 1.0, -0.4277), (-0.8667, -1.0, 0.1819), (-0.9275, -1.0, 0.0), (-0.8667, -1.0, -0.1819), (0.8667, -1.0, 0.1819), (0.9275, -1.0, 0.0), (0.8667, -1.0, -0.1819), (-0.8667, 1.0, 0.1819), (-0.9275, 1.0, 0.0), (-0.8667, 1.0, -0.1819), (0.8667, 1.0, 0.1819), (0.9275, 1.0, 0.0), (0.8667, 1.0, -0.1819), (-0.6828, -1.0, 0.3349), (0.6828, -1.0, 0.3349), (-0.6828, 1.0, 0.3349), (0.6828, 1.0, 0.3349), (-0.6828, -1.0, -0.3349), (0.6828, -1.0, -0.3349), (-0.6828, 1.0, -0.3349), (0.6828, 1.0, -0.3349)], [], [(0, 4, 5, 1), (1, 5, 39, 40), (4, 37, 38, 5), (5, 38, 72, 39), (0, 1, 6, 2), (2, 6, 42, 43), (1, 40, 41, 6), (6, 41, 73, 42), (0, 2, 7, 3), (3, 7, 45, 46), (2, 43, 44, 7), (7, 44, 75, 45), (0, 3, 8, 4), (4, 8, 36, 37), (3, 46, 47, 8), (8, 47, 74, 36), (9, 13, 14, 10), (10, 14, 50, 49), (13, 52, 51, 14), (14, 51, 76, 50), (9, 10, 15, 11), (11, 15, 59, 58), (10, 49, 48, 15), (15, 48, 78, 59), (9, 11, 16, 12), (12, 16, 56, 55), (11, 58, 57, 16), (16, 57, 79, 56), (9, 12, 17, 13), (13, 17, 53, 52), (12, 55, 54, 17), (17, 54, 77, 53), (18, 22, 23, 19), (19, 23, 38, 37), (22, 61, 60, 23), (23, 60, 72, 38), (18, 19, 24, 20), (20, 24, 66, 67), (19, 37, 36, 24), (24, 36, 74, 66), (18, 20, 25, 21), (21, 25, 48, 49), (20, 67, 68, 25), (25, 68, 78, 48), (18, 21, 26, 22), (22, 26, 62, 61), (21, 49, 50, 26), (26, 50, 76, 62), (27, 31, 32, 28), (28, 32, 44, 43), (31, 70, 69, 32), (32, 69, 75, 44), (27, 28, 33, 29), (29, 33, 63, 64), (28, 43, 42, 33), (33, 42, 73, 63), (27, 29, 34, 30), (30, 34, 54, 55), (29, 64, 65, 34), (34, 65, 77, 54), (27, 30, 35, 31), (31, 35, 71, 70), (30, 55, 56, 35), (35, 56, 79, 71), (80, 81, 85, 84), (81, 120, 119, 85), (84, 85, 118, 117), (85, 119, 152, 118), (80, 82, 86, 81), (82, 123, 122, 86), (81, 86, 121, 120), (86, 122, 153, 121), (80, 83, 87, 82), (83, 126, 125, 87), (82, 87, 124, 123), (87, 125, 155, 124), (80, 84, 88, 83), (84, 117, 116, 88), (83, 88, 127, 126), (88, 116, 154, 127), (89, 90, 94, 93), (90, 129, 130, 94), (93, 94, 131, 132), (94, 130, 156, 131), (89, 91, 95, 90), (91, 138, 139, 95), (90, 95, 128, 129), (95, 139, 158, 128), (89, 92, 96, 91), (92, 135, 136, 96), (91, 96, 137, 138), (96, 136, 159, 137), (89, 93, 97, 92), (93, 132, 133, 97), (92, 97, 134, 135), (97, 133, 157, 134), (98, 99, 103, 102), (99, 117, 118, 103), (102, 103, 140, 141), (103, 118, 152, 140), (98, 100, 104, 99), (100, 147, 146, 104), (99, 104, 116, 117), (104, 146, 154, 116), (98, 101, 105, 100), (101, 129, 128, 105), (100, 105, 148, 147), (105, 128, 158, 148), (98, 102, 106, 101), (102, 141, 142, 106), (101, 106, 130, 129), (106, 142, 156, 130), (107, 108, 112, 111), (108, 123, 124, 112), (111, 112, 149, 150), (112, 124, 155, 149), (107, 109, 113, 108), (109, 144, 143, 113), (108, 113, 122, 123), (113, 143, 153, 122), (107, 110, 114, 109), (110, 135, 134, 114), (109, 114, 145, 144), (114, 134, 157, 145), (107, 111, 115, 110), (111, 150, 151, 115), (110, 115, 136, 135), (115, 151, 159, 136), (39, 72, 152, 119), (40, 39, 119, 120), (41, 40, 120, 121), (73, 41, 121, 153), (45, 75, 155, 125), (46, 45, 125, 126), (47, 46, 126, 127), (74, 47, 127, 154), (76, 51, 131, 156), (51, 52, 132, 131), (52, 53, 133, 132), (53, 77, 157, 133), (79, 57, 137, 159), (57, 58, 138, 137), (58, 59, 139, 138), (59, 78, 158, 139), (72, 60, 140, 152), (60, 61, 141, 140), (61, 62, 142, 141), (62, 76, 156, 142), (63, 73, 153, 143), (64, 63, 143, 144), (65, 64, 144, 145), (77, 65, 145, 157), (66, 74, 154, 146), (67, 66, 146, 147), (68, 67, 147, 148), (78, 68, 148, 158), (75, 69, 149, 155), (69, 70, 150, 149), (70, 71, 151, 150), (71, 79, 159, 151)])
me_plane_016.use_remesh_preserve_volume = False
me_plane_016.use_remesh_preserve_attributes = False
me_plane_016.use_mirror_vertex_groups = False
me_plane_016.update()
me_plane_014 = bpy.data.meshes.new('Plane.014')
me_plane_014.from_pydata([(-0.1875, -0.25, 0.4531), (-0.1875, -0.75, 0.4531), (-0.5312, -0.25, 0.3906), (-0.5312, -0.75, 0.3906), (0.1875, -0.25, 0.4531), (0.5312, -0.25, 0.3906), (0.1875, -0.75, 0.4531), (0.5312, -0.75, 0.3906), (0.1875, 0.25, 0.4531), (0.1875, 0.75, 0.4531), (0.5312, 0.25, 0.3906), (0.5312, 0.75, 0.3906), (-0.1875, 0.25, 0.4531), (-0.5312, 0.25, 0.3906), (-0.1875, 0.75, 0.4531), (-0.5312, 0.75, 0.3906), (-0.1875, -0.25, -0.4531), (-0.5312, -0.25, -0.3906), (-0.1875, -0.75, -0.4531), (-0.5312, -0.75, -0.3906), (-0.1875, 0.25, -0.4531), (-0.1875, 0.75, -0.4531), (-0.5312, 0.25, -0.3906), (-0.5312, 0.75, -0.3906), (0.1875, 0.25, -0.4531), (0.5312, 0.25, -0.3906), (0.1875, 0.75, -0.4531), (0.5312, 0.75, -0.3906), (0.1875, -0.25, -0.4531), (0.1875, -0.75, -0.4531), (0.5312, -0.25, -0.3906), (0.5312, -0.75, -0.3906), (-0.9062, -0.25, 0.09375), (-0.7812, -0.25, 0.2656), (-0.9062, -0.75, 0.09375), (-0.7812, -0.75, 0.2656), (-0.9062, 0.25, 0.09375), (-0.9062, 0.75, 0.09375), (-0.7812, 0.25, 0.2656), (-0.7812, 0.75, 0.2656), (-0.9062, 0.25, -0.09375), (-0.7812, 0.25, -0.2656), (-0.9062, 0.75, -0.09375), (-0.7812, 0.75, -0.2656), (-0.9062, -0.25, -0.09375), (-0.9062, -0.75, -0.09375), (-0.7812, -0.25, -0.2656), (-0.7812, -0.75, -0.2656), (0.9062, 0.25, 0.09375), (0.7812, 0.25, 0.2656), (0.9062, 0.75, 0.09375), (0.7812, 0.75, 0.2656), (0.9062, -0.25, 0.09375), (0.9062, -0.75, 0.09375), (0.7812, -0.25, 0.2656), (0.7812, -0.75, 0.2656), (0.9062, -0.25, -0.09375), (0.7812, -0.25, -0.2656), (0.9062, -0.75, -0.09375), (0.7812, -0.75, -0.2656), (0.9062, 0.25, -0.09375), (0.9062, 0.75, -0.09375), (0.7812, 0.25, -0.2656), (0.7812, 0.75, -0.2656), (0.0, -0.25, 0.4609), (0.0, -0.75, 0.4609), (-0.1875, -0.5, 0.4531), (-0.3672, -0.25, 0.4297), (-0.5312, -0.5, 0.3906), (-0.3672, -0.75, 0.4297), (0.1875, 0.0, 0.4531), (0.5312, 0.0, 0.3906), (0.3672, -0.25, 0.4297), (0.1875, -0.5, 0.4531), (0.3672, -0.75, 0.4297), (0.5312, -0.5, 0.3906), (0.0, 0.25, 0.4609), (0.0, 0.75, 0.4609), (0.1875, 0.5, 0.4531), (0.3672, 0.25, 0.4297), (0.5312, 0.5, 0.3906), (0.3672, 0.75, 0.4297), (-0.1875, 0.0, 0.4531), (-0.5312, 0.0, 0.3906), (-0.3672, 0.25, 0.4297), (-0.1875, 0.5, 0.4531), (-0.3672, 0.75, 0.4297), (-0.5312, 0.5, 0.3906), (-0.1875, 0.0, -0.4531), (-0.5312, 0.0, -0.3906), (-0.3672, -0.25, -0.4297), (-0.1875, -0.5, -0.4531), (-0.3672, -0.75, -0.4297), (-0.5312, -0.5, -0.3906), (0.0, 0.25, -0.4609), (0.0, 0.75, -0.4609), (-0.1875, 0.5, -0.4531), (-0.3672, 0.25, -0.4297), (-0.5312, 0.5, -0.3906), (-0.3672, 0.75, -0.4297), (0.1875, 0.0, -0.4531), (0.5312, 0.0, -0.3906), (0.3672, 0.25, -0.4297), (0.1875, 0.5, -0.4531), (0.3672, 0.75, -0.4297), (0.5312, 0.5, -0.3906), (0.0, -0.25, -0.4609), (0.0, -0.75, -0.4609), (0.1875, -0.5, -0.4531), (0.3672, -0.25, -0.4297), (0.5312, -0.5, -0.3906), (0.3672, -0.75, -0.4297), (-0.9062, 0.0, 0.09375), (-0.7812, 0.0, 0.2656), (-0.8594, -0.25, 0.1836), (-0.9062, -0.5, 0.09375), (-0.8594, -0.75, 0.1836), (-0.7812, -0.5, 0.2656), (-0.9219, 0.25, 0.0), (-0.9219, 0.75, 0.0), (-0.9062, 0.5, 0.09375), (-0.8594, 0.25, 0.1836), (-0.7812, 0.5, 0.2656), (-0.8594, 0.75, 0.1836), (-0.9062, 0.0, -0.09375), (-0.7812, 0.0, -0.2656), (-0.8594, 0.25, -0.1836), (-0.9062, 0.5, -0.09375), (-0.8594, 0.75, -0.1836), (-0.7812, 0.5, -0.2656), (-0.9219, -0.25, 0.0), (-0.9219, -0.75, 0.0), (-0.9062, -0.5, -0.09375), (-0.8594, -0.25, -0.1836), (-0.7812, -0.5, -0.2656), (-0.8594, -0.75, -0.1836), (0.9062, 0.0, 0.09375), (0.7812, 0.0, 0.2656), (0.8594, 0.25, 0.1836), (0.9062, 0.5, 0.09375), (0.8594, 0.75, 0.1836), (0.7812, 0.5, 0.2656), (0.9219, -0.25, 0.0), (0.9219, -0.75, 0.0), (0.9062, -0.5, 0.09375), (0.8594, -0.25, 0.1836), (0.7812, -0.5, 0.2656), (0.8594, -0.75, 0.1836), (0.9062, 0.0, -0.09375), (0.7812, 0.0, -0.2656), (0.8594, -0.25, -0.1836), (0.9062, -0.5, -0.09375), (0.8594, -0.75, -0.1836), (0.7812, -0.5, -0.2656), (0.9219, 0.25, 0.0), (0.9219, 0.75, 0.0), (0.9062, 0.5, -0.09375), (0.8594, 0.25, -0.1836), (0.7812, 0.5, -0.2656), (0.8594, 0.75, -0.1836), (-0.6719, 0.75, 0.3359), (-0.6719, 0.25, 0.3359), (-0.6719, -0.25, 0.3359), (-0.6719, -0.75, 0.3359), (-0.5312, -1.0, 0.3906), (-0.1875, -1.0, 0.4531), (0.1875, -1.0, 0.4531), (0.5312, -1.0, 0.3906), (0.6719, -0.75, 0.3359), (0.6719, -0.25, 0.3359), (0.6719, 0.25, 0.3359), (0.6719, 0.75, 0.3359), (0.5312, 1.0, 0.3906), (0.1875, 1.0, 0.4531), (-0.1875, 1.0, 0.4531), (-0.5312, 1.0, 0.3906), (-0.6719, 0.75, -0.3359), (-0.6719, 0.25, -0.3359), (-0.6719, -0.25, -0.3359), (-0.6719, -0.75, -0.3359), (-0.5312, -1.0, -0.3906), (-0.1875, -1.0, -0.4531), (0.1875, -1.0, -0.4531), (0.5312, -1.0, -0.3906), (0.6719, -0.75, -0.3359), (0.6719, -0.25, -0.3359), (0.6719, 0.25, -0.3359), (0.6719, 0.75, -0.3359), (0.5312, 1.0, -0.3906), (0.1875, 1.0, -0.4531), (-0.1875, 1.0, -0.4531), (-0.5312, 1.0, -0.3906), (-0.7812, -1.0, 0.2656), (-0.9062, -1.0, 0.09375), (-0.9062, -1.0, -0.09375), (-0.7812, -1.0, -0.2656), (0.7812, -1.0, 0.2656), (0.9062, -1.0, 0.09375), (0.9062, -1.0, -0.09375), (0.7812, -1.0, -0.2656), (-0.7812, 1.0, 0.2656), (-0.9062, 1.0, 0.09375), (-0.9062, 1.0, -0.09375), (-0.7812, 1.0, -0.2656), (0.7812, 1.0, 0.2656), (0.9062, 1.0, 0.09375), (0.9062, 1.0, -0.09375), (0.7812, 1.0, -0.2656), (0.0, 0.0, 0.4609), (0.0, -0.5, 0.4609), (0.3672, 0.0, 0.4297), (0.0, 0.5, 0.4609), (-0.3672, 0.0, 0.4297), (-0.3672, -0.5, 0.4297), (0.3672, -0.5, 0.4297), (0.3672, 0.5, 0.4297), (-0.3672, 0.5, 0.4297), (0.0, 0.0, -0.4609), (-0.3672, 0.0, -0.4297), (0.0, 0.5, -0.4609), (0.3672, 0.0, -0.4297), (0.0, -0.5, -0.4609), (-0.3672, -0.5, -0.4297), (-0.3672, 0.5, -0.4297), (0.3672, 0.5, -0.4297), (0.3672, -0.5, -0.4297), (-0.9219, 0.0, 0.0), (-0.8594, 0.0, 0.1836), (-0.9219, 0.5, 0.0), (-0.8594, 0.0, -0.1836), (-0.9219, -0.5, 0.0), (-0.8594, -0.5, 0.1836), (-0.8594, 0.5, 0.1836), (-0.8594, 0.5, -0.1836), (-0.8594, -0.5, -0.1836), (0.9219, 0.0, 0.0), (0.8594, 0.0, 0.1836), (0.9219, -0.5, 0.0), (0.8594, 0.0, -0.1836), (0.9219, 0.5, 0.0), (0.8594, 0.5, 0.1836), (0.8594, -0.5, 0.1836), (0.8594, -0.5, -0.1836), (0.8594, 0.5, -0.1836), (-0.6719, 0.5, 0.3359), (-0.6719, 0.0, 0.3359), (-0.6719, -0.5, 0.3359), (-0.3672, -1.0, 0.4297), (0.0, -1.0, 0.4609), (0.3672, -1.0, 0.4297), (0.6719, -0.5, 0.3359), (0.6719, 0.0, 0.3359), (0.6719, 0.5, 0.3359), (0.3672, 1.0, 0.4297), (0.0, 1.0, 0.4609), (-0.3672, 1.0, 0.4297), (-0.6719, 0.5, -0.3359), (-0.6719, 0.0, -0.3359), (-0.6719, -0.5, -0.3359), (-0.3672, -1.0, -0.4297), (0.0, -1.0, -0.4609), (0.3672, -1.0, -0.4297), (0.6719, -0.5, -0.3359), (0.6719, 0.0, -0.3359), (0.6719, 0.5, -0.3359), (0.3672, 1.0, -0.4297), (0.0, 1.0, -0.4609), (-0.3672, 1.0, -0.4297), (-0.8594, -1.0, 0.1836), (-0.9219, -1.0, 0.0), (-0.8594, -1.0, -0.1836), (0.8594, -1.0, 0.1836), (0.9219, -1.0, 0.0), (0.8594, -1.0, -0.1836), (-0.8594, 1.0, 0.1836), (-0.9219, 1.0, 0.0), (-0.8594, 1.0, -0.1836), (0.8594, 1.0, 0.1836), (0.9219, 1.0, 0.0), (0.8594, 1.0, -0.1836), (-0.6719, -1.0, 0.3359), (0.6719, -1.0, 0.3359), (-0.6719, 1.0, 0.3359), (0.6719, 1.0, 0.3359), (-0.6719, -1.0, -0.3359), (0.6719, -1.0, -0.3359), (-0.6719, 1.0, -0.3359), (0.6719, 1.0, -0.3359)], [], [(0, 64, 208, 82), (0, 82, 212, 67), (0, 67, 213, 66), (0, 66, 209, 64), (1, 65, 209, 66), (1, 66, 213, 69), (1, 69, 247, 165), (1, 165, 248, 65), (2, 67, 212, 83), (2, 83, 245, 162), (2, 162, 246, 68), (2, 68, 213, 67), (3, 69, 213, 68), (3, 68, 246, 163), (3, 163, 280, 164), (3, 164, 247, 69), (4, 70, 208, 64), (4, 64, 209, 73), (4, 73, 214, 72), (4, 72, 210, 70), (5, 71, 210, 72), (5, 72, 214, 75), (5, 75, 250, 169), (5, 169, 251, 71), (6, 73, 209, 65), (6, 65, 248, 166), (6, 166, 249, 74), (6, 74, 214, 73), (7, 75, 214, 74), (7, 74, 249, 167), (7, 167, 281, 168), (7, 168, 250, 75), (8, 76, 208, 70), (8, 70, 210, 79), (8, 79, 215, 78), (8, 78, 211, 76), (9, 77, 211, 78), (9, 78, 215, 81), (9, 81, 253, 173), (9, 173, 254, 77), (10, 79, 210, 71), (10, 71, 251, 170), (10, 170, 252, 80), (10, 80, 215, 79), (11, 81, 215, 80), (11, 80, 252, 171), (11, 171, 283, 172), (11, 172, 253, 81), (12, 82, 208, 76), (12, 76, 211, 85), (12, 85, 216, 84), (12, 84, 212, 82), (13, 83, 212, 84), (13, 84, 216, 87), (13, 87, 244, 161), (13, 161, 245, 83), (14, 85, 211, 77), (14, 77, 254, 174), (14, 174, 255, 86), (14, 86, 216, 85), (15, 87, 216, 86), (15, 86, 255, 175), (15, 175, 282, 160), (15, 160, 244, 87), (16, 88, 217, 106), (16, 106, 221, 91), (16, 91, 222, 90), (16, 90, 218, 88), (17, 89, 218, 90), (17, 90, 222, 93), (17, 93, 258, 178), (17, 178, 257, 89), (18, 91, 221, 107), (18, 107, 260, 181), (18, 181, 259, 92), (18, 92, 222, 91), (19, 93, 222, 92), (19, 92, 259, 180), (19, 180, 284, 179), (19, 179, 258, 93), (20, 94, 217, 88), (20, 88, 218, 97), (20, 97, 223, 96), (20, 96, 219, 94), (21, 95, 219, 96), (21, 96, 223, 99), (21, 99, 267, 190), (21, 190, 266, 95), (22, 97, 218, 89), (22, 89, 257, 177), (22, 177, 256, 98), (22, 98, 223, 97), (23, 99, 223, 98), (23, 98, 256, 176), (23, 176, 286, 191), (23, 191, 267, 99), (24, 100, 217, 94), (24, 94, 219, 103), (24, 103, 224, 102), (24, 102, 220, 100), (25, 101, 220, 102), (25, 102, 224, 105), (25, 105, 264, 186), (25, 186, 263, 101), (26, 103, 219, 95), (26, 95, 266, 189), (26, 189, 265, 104), (26, 104, 224, 103), (27, 105, 224, 104), (27, 104, 265, 188), (27, 188, 287, 187), (27, 187, 264, 105), (28, 106, 217, 100), (28, 100, 220, 109), (28, 109, 225, 108), (28, 108, 221, 106), (29, 107, 221, 108), (29, 108, 225, 111), (29, 111, 261, 182), (29, 182, 260, 107), (30, 109, 220, 101), (30, 101, 263, 185), (30, 185, 262, 110), (30, 110, 225, 109), (31, 111, 225, 110), (31, 110, 262, 184), (31, 184, 285, 183), (31, 183, 261, 111), (32, 112, 226, 130), (32, 130, 230, 115), (32, 115, 231, 114), (32, 114, 227, 112), (33, 113, 227, 114), (33, 114, 231, 117), (33, 117, 246, 162), (33, 162, 245, 113), (34, 115, 230, 131), (34, 131, 269, 193), (34, 193, 268, 116), (34, 116, 231, 115), (35, 117, 231, 116), (35, 116, 268, 192), (35, 192, 280, 163), (35, 163, 246, 117), (36, 118, 226, 112), (36, 112, 227, 121), (36, 121, 232, 120), (36, 120, 228, 118), (37, 119, 228, 120), (37, 120, 232, 123), (37, 123, 274, 201), (37, 201, 275, 119), (38, 121, 227, 113), (38, 113, 245, 161), (38, 161, 244, 122), (38, 122, 232, 121), (39, 123, 232, 122), (39, 122, 244, 160), (39, 160, 282, 200), (39, 200, 274, 123), (40, 124, 226, 118), (40, 118, 228, 127), (40, 127, 233, 126), (40, 126, 229, 124), (41, 125, 229, 126), (41, 126, 233, 129), (41, 129, 256, 177), (41, 177, 257, 125), (42, 127, 228, 119), (42, 119, 275, 202), (42, 202, 276, 128), (42, 128, 233, 127), (43, 129, 233, 128), (43, 128, 276, 203), (43, 203, 286, 176), (43, 176, 256, 129), (44, 130, 226, 124), (44, 124, 229, 133), (44, 133, 234, 132), (44, 132, 230, 130), (45, 131, 230, 132), (45, 132, 234, 135), (45, 135, 270, 194), (45, 194, 269, 131), (46, 133, 229, 125), (46, 125, 257, 178), (46, 178, 258, 134), (46, 134, 234, 133), (47, 135, 234, 134), (47, 134, 258, 179), (47, 179, 284, 195), (47, 195, 270, 135), (48, 136, 235, 154), (48, 154, 239, 139), (48, 139, 240, 138), (48, 138, 236, 136), (49, 137, 236, 138), (49, 138, 240, 141), (49, 141, 252, 170), (49, 170, 251, 137), (50, 139, 239, 155), (50, 155, 278, 205), (50, 205, 277, 140), (50, 140, 240, 139), (51, 141, 240, 140), (51, 140, 277, 204), (51, 204, 283, 171), (51, 171, 252, 141), (52, 142, 235, 136), (52, 136, 236, 145), (52, 145, 241, 144), (52, 144, 237, 142), (53, 143, 237, 144), (53, 144, 241, 147), (53, 147, 271, 197), (53, 197, 272, 143), (54, 145, 236, 137), (54, 137, 251, 169), (54, 169, 250, 146), (54, 146, 241, 145), (55, 147, 241, 146), (55, 146, 250, 168), (55, 168, 281, 196), (55, 196, 271, 147), (56, 148, 235, 142), (56, 142, 237, 151), (56, 151, 242, 150), (56, 150, 238, 148), (57, 149, 238, 150), (57, 150, 242, 153), (57, 153, 262, 185), (57, 185, 263, 149), (58, 151, 237, 143), (58, 143, 272, 198), (58, 198, 273, 152), (58, 152, 242, 151), (59, 153, 242, 152), (59, 152, 273, 199), (59, 199, 285, 184), (59, 184, 262, 153), (60, 154, 235, 148), (60, 148, 238, 157), (60, 157, 243, 156), (60, 156, 239, 154), (61, 155, 239, 156), (61, 156, 243, 159), (61, 159, 279, 206), (61, 206, 278, 155), (62, 157, 238, 149), (62, 149, 263, 186), (62, 186, 264, 158), (62, 158, 243, 157), (63, 159, 243, 158), (63, 158, 264, 187), (63, 187, 287, 207), (63, 207, 279, 159), (164, 280, 192, 268, 193, 269, 194, 270, 195, 284, 180, 259, 181, 260, 182, 261, 183, 285, 199, 273, 198, 272, 197, 271, 196, 281, 167, 249, 166, 248, 165, 247), (172, 283, 204, 277, 205, 278, 206, 279, 207, 287, 188, 265, 189, 266, 190, 267, 191, 286, 203, 276, 202, 275, 201, 274, 200, 282, 175, 255, 174, 254, 173, 253)])
me_plane_014.use_remesh_preserve_volume = False
me_plane_014.use_remesh_preserve_attributes = False
me_plane_014.use_mirror_vertex_groups = False
me_plane_014.update()
me_plane_013 = bpy.data.meshes.new('Plane.013')
me_plane_013.from_pydata([(-0.1875, -0.25, 0.4531), (-0.1875, -0.75, 0.4531), (-0.5312, -0.25, 0.3906), (-0.5312, -0.75, 0.3906), (0.1875, -0.25, 0.4531), (0.5312, -0.25, 0.3906), (0.1875, -0.75, 0.4531), (0.5312, -0.75, 0.3906), (0.1875, 0.25, 0.4531), (0.1875, 0.75, 0.4531), (0.5312, 0.25, 0.3906), (0.5312, 0.75, 0.3906), (-0.1875, 0.25, 0.4531), (-0.5312, 0.25, 0.3906), (-0.1875, 0.75, 0.4531), (-0.5312, 0.75, 0.3906), (-0.1875, -0.25, -0.4531), (-0.5312, -0.25, -0.3906), (-0.1875, -0.75, -0.4531), (-0.5312, -0.75, -0.3906), (-0.1875, 0.25, -0.4531), (-0.1875, 0.75, -0.4531), (-0.5312, 0.25, -0.3906), (-0.5312, 0.75, -0.3906), (0.1875, 0.25, -0.4531), (0.5312, 0.25, -0.3906), (0.1875, 0.75, -0.4531), (0.5312, 0.75, -0.3906), (0.1875, -0.25, -0.4531), (0.1875, -0.75, -0.4531), (0.5312, -0.25, -0.3906), (0.5312, -0.75, -0.3906), (-0.9062, -0.25, 0.09375), (-0.7812, -0.25, 0.2656), (-0.9062, -0.75, 0.09375), (-0.7812, -0.75, 0.2656), (-0.9062, 0.25, 0.09375), (-0.9062, 0.75, 0.09375), (-0.7812, 0.25, 0.2656), (-0.7812, 0.75, 0.2656), (-0.9062, 0.25, -0.09375), (-0.7812, 0.25, -0.2656), (-0.9062, 0.75, -0.09375), (-0.7812, 0.75, -0.2656), (-0.9062, -0.25, -0.09375), (-0.9062, -0.75, -0.09375), (-0.7812, -0.25, -0.2656), (-0.7812, -0.75, -0.2656), (0.9062, 0.25, 0.09375), (0.7812, 0.25, 0.2656), (0.9062, 0.75, 0.09375), (0.7812, 0.75, 0.2656), (0.9062, -0.25, 0.09375), (0.9062, -0.75, 0.09375), (0.7812, -0.25, 0.2656), (0.7812, -0.75, 0.2656), (0.9062, -0.25, -0.09375), (0.7812, -0.25, -0.2656), (0.9062, -0.75, -0.09375), (0.7812, -0.75, -0.2656), (0.9062, 0.25, -0.09375), (0.9062, 0.75, -0.09375), (0.7812, 0.25, -0.2656), (0.7812, 0.75, -0.2656), (0.0, -0.25, 0.4609), (0.0, -0.75, 0.4609), (-0.1875, -0.5, 0.4531), (-0.3672, -0.25, 0.4297), (-0.5312, -0.5, 0.3906), (-0.3672, -0.75, 0.4297), (0.1875, 0.0, 0.4531), (0.5312, 0.0, 0.3906), (0.3672, -0.25, 0.4297), (0.1875, -0.5, 0.4531), (0.3672, -0.75, 0.4297), (0.5312, -0.5, 0.3906), (0.0, 0.25, 0.4609), (0.0, 0.75, 0.4609), (0.1875, 0.5, 0.4531), (0.3672, 0.25, 0.4297), (0.5312, 0.5, 0.3906), (0.3672, 0.75, 0.4297), (-0.1875, 0.0, 0.4531), (-0.5312, 0.0, 0.3906), (-0.3672, 0.25, 0.4297), (-0.1875, 0.5, 0.4531), (-0.3672, 0.75, 0.4297), (-0.5312, 0.5, 0.3906), (-0.1875, 0.0, -0.4531), (-0.5312, 0.0, -0.3906), (-0.3672, -0.25, -0.4297), (-0.1875, -0.5, -0.4531), (-0.3672, -0.75, -0.4297), (-0.5312, -0.5, -0.3906), (0.0, 0.25, -0.4609), (0.0, 0.75, -0.4609), (-0.1875, 0.5, -0.4531), (-0.3672, 0.25, -0.4297), (-0.5312, 0.5, -0.3906), (-0.3672, 0.75, -0.4297), (0.1875, 0.0, -0.4531), (0.5312, 0.0, -0.3906), (0.3672, 0.25, -0.4297), (0.1875, 0.5, -0.4531), (0.3672, 0.75, -0.4297), (0.5312, 0.5, -0.3906), (0.0, -0.25, -0.4609), (0.0, -0.75, -0.4609), (0.1875, -0.5, -0.4531), (0.3672, -0.25, -0.4297), (0.5312, -0.5, -0.3906), (0.3672, -0.75, -0.4297), (-0.9062, 0.0, 0.09375), (-0.7812, 0.0, 0.2656), (-0.8594, -0.25, 0.1836), (-0.9062, -0.5, 0.09375), (-0.8594, -0.75, 0.1836), (-0.7812, -0.5, 0.2656), (-0.9219, 0.25, 0.0), (-0.9219, 0.75, 0.0), (-0.9062, 0.5, 0.09375), (-0.8594, 0.25, 0.1836), (-0.7812, 0.5, 0.2656), (-0.8594, 0.75, 0.1836), (-0.9062, 0.0, -0.09375), (-0.7812, 0.0, -0.2656), (-0.8594, 0.25, -0.1836), (-0.9062, 0.5, -0.09375), (-0.8594, 0.75, -0.1836), (-0.7812, 0.5, -0.2656), (-0.9219, -0.25, 0.0), (-0.9219, -0.75, 0.0), (-0.9062, -0.5, -0.09375), (-0.8594, -0.25, -0.1836), (-0.7812, -0.5, -0.2656), (-0.8594, -0.75, -0.1836), (0.9062, 0.0, 0.09375), (0.7812, 0.0, 0.2656), (0.8594, 0.25, 0.1836), (0.9062, 0.5, 0.09375), (0.8594, 0.75, 0.1836), (0.7812, 0.5, 0.2656), (0.9219, -0.25, 0.0), (0.9219, -0.75, 0.0), (0.9062, -0.5, 0.09375), (0.8594, -0.25, 0.1836), (0.7812, -0.5, 0.2656), (0.8594, -0.75, 0.1836), (0.9062, 0.0, -0.09375), (0.7812, 0.0, -0.2656), (0.8594, -0.25, -0.1836), (0.9062, -0.5, -0.09375), (0.8594, -0.75, -0.1836), (0.7812, -0.5, -0.2656), (0.9219, 0.25, 0.0), (0.9219, 0.75, 0.0), (0.9062, 0.5, -0.09375), (0.8594, 0.25, -0.1836), (0.7812, 0.5, -0.2656), (0.8594, 0.75, -0.1836), (-0.6719, 0.75, 0.3359), (-0.6719, 0.25, 0.3359), (-0.6719, -0.25, 0.3359), (-0.6719, -0.75, 0.3359), (-0.5312, -1.0, 0.3906), (-0.1875, -1.0, 0.4531), (0.1875, -1.0, 0.4531), (0.5312, -1.0, 0.3906), (0.6719, -0.75, 0.3359), (0.6719, -0.25, 0.3359), (0.6719, 0.25, 0.3359), (0.6719, 0.75, 0.3359), (0.5312, 1.0, 0.3906), (0.1875, 1.0, 0.4531), (-0.1875, 1.0, 0.4531), (-0.5312, 1.0, 0.3906), (-0.6719, 0.75, -0.3359), (-0.6719, 0.25, -0.3359), (-0.6719, -0.25, -0.3359), (-0.6719, -0.75, -0.3359), (-0.5312, -1.0, -0.3906), (-0.1875, -1.0, -0.4531), (0.1875, -1.0, -0.4531), (0.5312, -1.0, -0.3906), (0.6719, -0.75, -0.3359), (0.6719, -0.25, -0.3359), (0.6719, 0.25, -0.3359), (0.6719, 0.75, -0.3359), (0.5312, 1.0, -0.3906), (0.1875, 1.0, -0.4531), (-0.1875, 1.0, -0.4531), (-0.5312, 1.0, -0.3906), (-0.7812, -1.0, 0.2656), (-0.9062, -1.0, 0.09375), (-0.9062, -1.0, -0.09375), (-0.7812, -1.0, -0.2656), (0.7812, -1.0, 0.2656), (0.9062, -1.0, 0.09375), (0.9062, -1.0, -0.09375), (0.7812, -1.0, -0.2656), (-0.7812, 1.0, 0.2656), (-0.9062, 1.0, 0.09375), (-0.9062, 1.0, -0.09375), (-0.7812, 1.0, -0.2656), (0.7812, 1.0, 0.2656), (0.9062, 1.0, 0.09375), (0.9062, 1.0, -0.09375), (0.7812, 1.0, -0.2656), (0.0, 0.0, 0.4609), (0.0, -0.5, 0.4609), (0.3672, 0.0, 0.4297), (0.0, 0.5, 0.4609), (-0.3672, 0.0, 0.4297), (-0.3672, -0.5, 0.4297), (0.3672, -0.5, 0.4297), (0.3672, 0.5, 0.4297), (-0.3672, 0.5, 0.4297), (0.0, 0.0, -0.4609), (-0.3672, 0.0, -0.4297), (0.0, 0.5, -0.4609), (0.3672, 0.0, -0.4297), (0.0, -0.5, -0.4609), (-0.3672, -0.5, -0.4297), (-0.3672, 0.5, -0.4297), (0.3672, 0.5, -0.4297), (0.3672, -0.5, -0.4297), (-0.9219, 0.0, 0.0), (-0.8594, 0.0, 0.1836), (-0.9219, 0.5, 0.0), (-0.8594, 0.0, -0.1836), (-0.9219, -0.5, 0.0), (-0.8594, -0.5, 0.1836), (-0.8594, 0.5, 0.1836), (-0.8594, 0.5, -0.1836), (-0.8594, -0.5, -0.1836), (0.9219, 0.0, 0.0), (0.8594, 0.0, 0.1836), (0.9219, -0.5, 0.0), (0.8594, 0.0, -0.1836), (0.9219, 0.5, 0.0), (0.8594, 0.5, 0.1836), (0.8594, -0.5, 0.1836), (0.8594, -0.5, -0.1836), (0.8594, 0.5, -0.1836), (-0.6719, 0.5, 0.3359), (-0.6719, 0.0, 0.3359), (-0.6719, -0.5, 0.3359), (-0.3672, -1.0, 0.4297), (0.0, -1.0, 0.4609), (0.3672, -1.0, 0.4297), (0.6719, -0.5, 0.3359), (0.6719, 0.0, 0.3359), (0.6719, 0.5, 0.3359), (0.3672, 1.0, 0.4297), (0.0, 1.0, 0.4609), (-0.3672, 1.0, 0.4297), (-0.6719, 0.5, -0.3359), (-0.6719, 0.0, -0.3359), (-0.6719, -0.5, -0.3359), (-0.3672, -1.0, -0.4297), (0.0, -1.0, -0.4609), (0.3672, -1.0, -0.4297), (0.6719, -0.5, -0.3359), (0.6719, 0.0, -0.3359), (0.6719, 0.5, -0.3359), (0.3672, 1.0, -0.4297), (0.0, 1.0, -0.4609), (-0.3672, 1.0, -0.4297), (-0.8594, -1.0, 0.1836), (-0.9219, -1.0, 0.0), (-0.8594, -1.0, -0.1836), (0.8594, -1.0, 0.1836), (0.9219, -1.0, 0.0), (0.8594, -1.0, -0.1836), (-0.8594, 1.0, 0.1836), (-0.9219, 1.0, 0.0), (-0.8594, 1.0, -0.1836), (0.8594, 1.0, 0.1836), (0.9219, 1.0, 0.0), (0.8594, 1.0, -0.1836), (-0.6719, -1.0, 0.3359), (0.6719, -1.0, 0.3359), (-0.6719, 1.0, 0.3359), (0.6719, 1.0, 0.3359), (-0.6719, -1.0, -0.3359), (0.6719, -1.0, -0.3359), (-0.6719, 1.0, -0.3359), (0.6719, 1.0, -0.3359)], [], [(0, 64, 208, 82), (0, 82, 212, 67), (0, 67, 213, 66), (0, 66, 209, 64), (1, 65, 209, 66), (1, 66, 213, 69), (1, 69, 247, 165), (1, 165, 248, 65), (2, 67, 212, 83), (2, 83, 245, 162), (2, 162, 246, 68), (2, 68, 213, 67), (3, 69, 213, 68), (3, 68, 246, 163), (3, 163, 280, 164), (3, 164, 247, 69), (4, 70, 208, 64), (4, 64, 209, 73), (4, 73, 214, 72), (4, 72, 210, 70), (5, 71, 210, 72), (5, 72, 214, 75), (5, 75, 250, 169), (5, 169, 251, 71), (6, 73, 209, 65), (6, 65, 248, 166), (6, 166, 249, 74), (6, 74, 214, 73), (7, 75, 214, 74), (7, 74, 249, 167), (7, 167, 281, 168), (7, 168, 250, 75), (8, 76, 208, 70), (8, 70, 210, 79), (8, 79, 215, 78), (8, 78, 211, 76), (9, 77, 211, 78), (9, 78, 215, 81), (9, 81, 253, 173), (9, 173, 254, 77), (10, 79, 210, 71), (10, 71, 251, 170), (10, 170, 252, 80), (10, 80, 215, 79), (11, 81, 215, 80), (11, 80, 252, 171), (11, 171, 283, 172), (11, 172, 253, 81), (12, 82, 208, 76), (12, 76, 211, 85), (12, 85, 216, 84), (12, 84, 212, 82), (13, 83, 212, 84), (13, 84, 216, 87), (13, 87, 244, 161), (13, 161, 245, 83), (14, 85, 211, 77), (14, 77, 254, 174), (14, 174, 255, 86), (14, 86, 216, 85), (15, 87, 216, 86), (15, 86, 255, 175), (15, 175, 282, 160), (15, 160, 244, 87), (16, 88, 217, 106), (16, 106, 221, 91), (16, 91, 222, 90), (16, 90, 218, 88), (17, 89, 218, 90), (17, 90, 222, 93), (17, 93, 258, 178), (17, 178, 257, 89), (18, 91, 221, 107), (18, 107, 260, 181), (18, 181, 259, 92), (18, 92, 222, 91), (19, 93, 222, 92), (19, 92, 259, 180), (19, 180, 284, 179), (19, 179, 258, 93), (20, 94, 217, 88), (20, 88, 218, 97), (20, 97, 223, 96), (20, 96, 219, 94), (21, 95, 219, 96), (21, 96, 223, 99), (21, 99, 267, 190), (21, 190, 266, 95), (22, 97, 218, 89), (22, 89, 257, 177), (22, 177, 256, 98), (22, 98, 223, 97), (23, 99, 223, 98), (23, 98, 256, 176), (23, 176, 286, 191), (23, 191, 267, 99), (24, 100, 217, 94), (24, 94, 219, 103), (24, 103, 224, 102), (24, 102, 220, 100), (25, 101, 220, 102), (25, 102, 224, 105), (25, 105, 264, 186), (25, 186, 263, 101), (26, 103, 219, 95), (26, 95, 266, 189), (26, 189, 265, 104), (26, 104, 224, 103), (27, 105, 224, 104), (27, 104, 265, 188), (27, 188, 287, 187), (27, 187, 264, 105), (28, 106, 217, 100), (28, 100, 220, 109), (28, 109, 225, 108), (28, 108, 221, 106), (29, 107, 221, 108), (29, 108, 225, 111), (29, 111, 261, 182), (29, 182, 260, 107), (30, 109, 220, 101), (30, 101, 263, 185), (30, 185, 262, 110), (30, 110, 225, 109), (31, 111, 225, 110), (31, 110, 262, 184), (31, 184, 285, 183), (31, 183, 261, 111), (32, 112, 226, 130), (32, 130, 230, 115), (32, 115, 231, 114), (32, 114, 227, 112), (33, 113, 227, 114), (33, 114, 231, 117), (33, 117, 246, 162), (33, 162, 245, 113), (34, 115, 230, 131), (34, 131, 269, 193), (34, 193, 268, 116), (34, 116, 231, 115), (35, 117, 231, 116), (35, 116, 268, 192), (35, 192, 280, 163), (35, 163, 246, 117), (36, 118, 226, 112), (36, 112, 227, 121), (36, 121, 232, 120), (36, 120, 228, 118), (37, 119, 228, 120), (37, 120, 232, 123), (37, 123, 274, 201), (37, 201, 275, 119), (38, 121, 227, 113), (38, 113, 245, 161), (38, 161, 244, 122), (38, 122, 232, 121), (39, 123, 232, 122), (39, 122, 244, 160), (39, 160, 282, 200), (39, 200, 274, 123), (40, 124, 226, 118), (40, 118, 228, 127), (40, 127, 233, 126), (40, 126, 229, 124), (41, 125, 229, 126), (41, 126, 233, 129), (41, 129, 256, 177), (41, 177, 257, 125), (42, 127, 228, 119), (42, 119, 275, 202), (42, 202, 276, 128), (42, 128, 233, 127), (43, 129, 233, 128), (43, 128, 276, 203), (43, 203, 286, 176), (43, 176, 256, 129), (44, 130, 226, 124), (44, 124, 229, 133), (44, 133, 234, 132), (44, 132, 230, 130), (45, 131, 230, 132), (45, 132, 234, 135), (45, 135, 270, 194), (45, 194, 269, 131), (46, 133, 229, 125), (46, 125, 257, 178), (46, 178, 258, 134), (46, 134, 234, 133), (47, 135, 234, 134), (47, 134, 258, 179), (47, 179, 284, 195), (47, 195, 270, 135), (48, 136, 235, 154), (48, 154, 239, 139), (48, 139, 240, 138), (48, 138, 236, 136), (49, 137, 236, 138), (49, 138, 240, 141), (49, 141, 252, 170), (49, 170, 251, 137), (50, 139, 239, 155), (50, 155, 278, 205), (50, 205, 277, 140), (50, 140, 240, 139), (51, 141, 240, 140), (51, 140, 277, 204), (51, 204, 283, 171), (51, 171, 252, 141), (52, 142, 235, 136), (52, 136, 236, 145), (52, 145, 241, 144), (52, 144, 237, 142), (53, 143, 237, 144), (53, 144, 241, 147), (53, 147, 271, 197), (53, 197, 272, 143), (54, 145, 236, 137), (54, 137, 251, 169), (54, 169, 250, 146), (54, 146, 241, 145), (55, 147, 241, 146), (55, 146, 250, 168), (55, 168, 281, 196), (55, 196, 271, 147), (56, 148, 235, 142), (56, 142, 237, 151), (56, 151, 242, 150), (56, 150, 238, 148), (57, 149, 238, 150), (57, 150, 242, 153), (57, 153, 262, 185), (57, 185, 263, 149), (58, 151, 237, 143), (58, 143, 272, 198), (58, 198, 273, 152), (58, 152, 242, 151), (59, 153, 242, 152), (59, 152, 273, 199), (59, 199, 285, 184), (59, 184, 262, 153), (60, 154, 235, 148), (60, 148, 238, 157), (60, 157, 243, 156), (60, 156, 239, 154), (61, 155, 239, 156), (61, 156, 243, 159), (61, 159, 279, 206), (61, 206, 278, 155), (62, 157, 238, 149), (62, 149, 263, 186), (62, 186, 264, 158), (62, 158, 243, 157), (63, 159, 243, 158), (63, 158, 264, 187), (63, 187, 287, 207), (63, 207, 279, 159), (164, 280, 192, 268, 193, 269, 194, 270, 195, 284, 180, 259, 181, 260, 182, 261, 183, 285, 199, 273, 198, 272, 197, 271, 196, 281, 167, 249, 166, 248, 165, 247), (172, 283, 204, 277, 205, 278, 206, 279, 207, 287, 188, 265, 189, 266, 190, 267, 191, 286, 203, 276, 202, 275, 201, 274, 200, 282, 175, 255, 174, 254, 173, 253)])
me_plane_013.use_remesh_preserve_volume = False
me_plane_013.use_remesh_preserve_attributes = False
me_plane_013.use_mirror_vertex_groups = False
me_plane_013.update()

# ---- objects
ob_plane_016 = bpy.data.objects.new('Plane.016', me_plane_020)
ob_plane_015 = bpy.data.objects.new('Plane.015', me_plane_019)
ob_plane_012 = bpy.data.objects.new('Plane.012', me_plane_018)
ob_plane_014 = bpy.data.objects.new('Plane.014', me_plane_017)
ob_torus_011 = bpy.data.objects.new('Torus.011', me_torus_020)
ob_torus_010 = bpy.data.objects.new('Torus.010', me_torus_019)
ob_plane_013 = bpy.data.objects.new('Plane.013', me_plane_016)
ob_plane_011 = bpy.data.objects.new('Plane.011', me_plane_014)
ob_plane_010 = bpy.data.objects.new('Plane.010', me_plane_013)

# ---- transforms, parenting, visibility, modifiers, constraints
ob_plane_016.location = (2.671, -0.3935, 0.4603)
ob_plane_016.rotation_euler = (1.571, -2.98e-08, -1.571)
ob_plane_016.scale = (0.6589, 0.5759, 1.0)
ob_plane_016.lineart.crease_threshold = 0.0
ob_plane_015.location = (1.78, -0.3935, 0.4603)
ob_plane_015.rotation_euler = (1.571, 2.98e-08, 1.571)
ob_plane_015.scale = (0.6589, 0.5759, 1.0)
ob_plane_015.lineart.crease_threshold = 0.0
ob_plane_012.location = (2.25, 0.2302, 0.4642)
ob_plane_012.rotation_euler = (1.571, -0.0, 0.0)
ob_plane_012.scale = (0.6589, 0.5759, 1.0)
ob_plane_012.lineart.crease_threshold = 0.0
ob_plane_014.location = (1.742, -1.521, 0.4161)
ob_plane_014.scale = (0.05424, 1.243, 0.1085)
ob_plane_014.lineart.crease_threshold = 0.0
ob_torus_011.location = (2.237, -0.2134, 0.4173)
ob_torus_011.rotation_euler = (-3.131, -0.0, 0.0)
ob_torus_011.lineart.crease_threshold = 0.0
ob_torus_010.location = (2.244, -0.7691, 0.3547)
ob_torus_010.rotation_euler = (1.571, -0.0, 0.0)
ob_torus_010.scale = (1.0, 0.8507, 1.0)
ob_torus_010.lineart.crease_threshold = 0.0
ob_plane_013.location = (2.24, -1.76, 0.4161)
ob_plane_013.scale = (0.5, 1.0, 1.0)
ob_plane_013.lineart.crease_threshold = 0.0
ob_plane_011.location = (2.74, -1.521, 0.4161)
ob_plane_011.scale = (0.05424, 1.243, 0.1085)
ob_plane_011.lineart.crease_threshold = 0.0
ob_plane_010.location = (2.24, -1.76, -0.08385)
ob_plane_010.scale = (0.05424, 1.0, 0.1085)
ob_plane_010.lineart.crease_threshold = 0.0

# ---- collection membership
col_collection_1.objects.link(ob_plane_016)
col_collection_1.objects.link(ob_plane_015)
col_collection_1.objects.link(ob_plane_012)
col_collection_1.objects.link(ob_plane_014)
col_collection_1.objects.link(ob_torus_011)
col_collection_1.objects.link(ob_torus_010)
col_collection_1.objects.link(ob_plane_013)
col_collection_1.objects.link(ob_plane_011)
col_collection_1.objects.link(ob_plane_010)

# ---- scene / render settings (as saved in the file)
scene.frame_start = 1; scene.frame_end = 250; scene.frame_set(84)
scene.render.engine = 'BLENDER_EEVEE_NEXT'
scene.render.resolution_percentage = 50
scene.render.dither_intensity = 0.0
scene.cycles.use_denoising = False
scene.cycles.samples = 128
scene.cycles.sampling_pattern = 'TABULATED_SOBOL'
scene.cycles.light_sampling_threshold = 0.0
scene.cycles.use_adaptive_sampling = False
scene.cycles.use_light_tree = False
scene.cycles.blur_glossy = 0.0
scene.cycles.sample_clamp_indirect = 0.0
scene.view_settings.view_transform = 'Standard'
bpy.context.view_layer.update()

# ---- added for rendering (the .blend has no active camera and no usable light): camera, sun
cam_auto = bpy.data.cameras.new('AutoCamera')
cam_auto.lens = 50.0
cam_auto.sensor_width = 36.0
cam_auto.clip_end = 1000.0
ob_auto_camera = bpy.data.objects.new('AutoCamera', cam_auto)
scene.collection.objects.link(ob_auto_camera)
ob_auto_camera.location = (5.55143, -5.17507, 3.09418)
ob_auto_camera.rotation_euler = (1.09748, -7.21219e-08, 0.694738)
scene.camera = ob_auto_camera
light_auto_sun = bpy.data.lights.new('AutoSun', 'SUN')
light_auto_sun.energy = 3.0
light_auto_sun.angle = 0.0523599
ob_auto_sun = bpy.data.objects.new('AutoSun', light_auto_sun)
scene.collection.objects.link(ob_auto_sun)
ob_auto_sun.rotation_euler = (0.872665, 0.174533, 0.523599)
bpy.context.view_layer.update()
